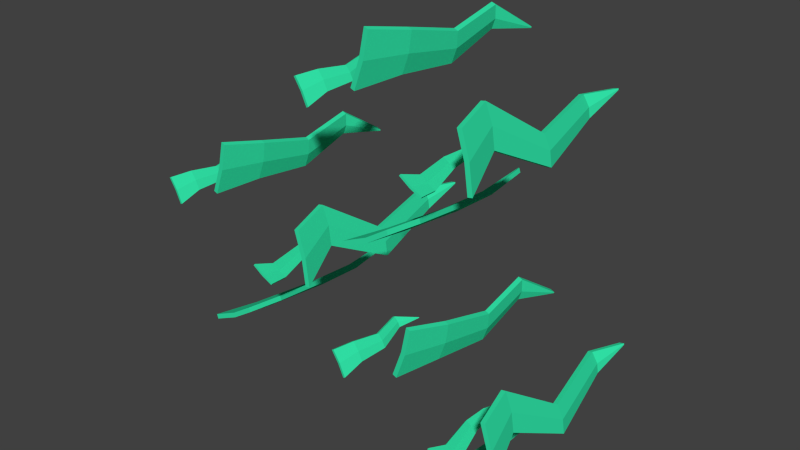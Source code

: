 # Source: grass_2.blend  (saved by Blender 2.76.0; exported with 4.5.12 LTS)
import bpy
from mathutils import Matrix  # noqa: F401  (used for matrix-valued properties, if any)

bpy.ops.wm.read_factory_settings(use_empty=True)
scene = bpy.context.scene
scene.name = 'Scene'

# ---- collections
col_collection_1 = bpy.data.collections.new('Collection 1'); scene.collection.children.link(col_collection_1)

# ---- materials (node trees are filled in below, after node groups)
mat_green_grass = bpy.data.materials.new('green_grass')
mat_green_grass.alpha_threshold = 0.0
mat_green_grass.use_transparent_shadow = False
mat_green_grass.diffuse_color = (0.03094, 0.7644, 0.3884, 1.0)
mat_green_grass.roughness = 0.5

# ---- material node trees

# ---- world
world_world = bpy.data.worlds.new('World'); scene.world = world_world
world_world.color = (0.05088, 0.05088, 0.05088)
world_world.use_sun_shadow = False
world_world.sun_shadow_jitter_overblur = 0.0
world_world.cycles.sampling_method = 'MANUAL'
world_world.cycles.sample_map_resolution = 256

# ---- meshes
me_plane_137 = bpy.data.meshes.new('Plane.137')
me_plane_137.from_pydata([(0.01819, 0.003055, -0.1115), (-0.06003, 0.006694, 0.02426), (0.03059, 0.001851, -0.1055), (-0.04763, 0.005503, 0.03029), (0.02426, 0.4337, -0.01309), (-0.01432, 0.4362, 0.03636), (0.03667, 0.4325, -0.00705), (-0.001918, 0.435, 0.04239), (-0.009638, 0.1166, 0.04108), (0.05016, 0.1137, -0.05561), (-0.02204, 0.1178, 0.03504), (0.03775, 0.1149, -0.06165), (0.07221, 0.2688, -0.04123), (0.02497, 0.2715, 0.02725), (0.01257, 0.2727, 0.02121), (0.05981, 0.27, -0.04727), (-0.01679, 0.004489, -0.03882), (-0.004383, 0.003284, -0.03278), (0.0117, 0.4343, 0.01301), (0.02411, 0.4331, 0.01905), (0.01305, 0.1159, -0.01031), (0.02546, 0.1147, -0.00428), (0.04164, 0.2707, -0.009526), (0.05405, 0.2695, -0.003491), (0.06509, 0.5476, 0.005871), (0.06327, 0.5477, 0.009641), (0.07749, 0.5464, 0.01191), (0.07568, 0.5465, 0.01568), (0.06426, 0.5477, 0.007595), (0.07666, 0.5465, 0.01363)], [], [(16, 17, 3, 1), (4, 18, 28, 24), (23, 12, 6, 19), (14, 13, 7, 5), (22, 14, 5, 18), (12, 15, 4, 6), (2, 0, 11, 9), (16, 1, 10, 20), (1, 3, 8, 10), (17, 2, 9, 21), (9, 11, 15, 12), (20, 10, 14, 22), (10, 8, 13, 14), (21, 9, 12, 23), (8, 21, 23, 13), (11, 20, 22, 15), (3, 17, 21, 8), (0, 16, 20, 11), (15, 22, 18, 4), (13, 23, 19, 7), (7, 19, 29, 27), (0, 2, 17, 16), (28, 25, 27, 29), (24, 28, 29, 26), (19, 6, 26, 29), (5, 7, 27, 25), (18, 5, 25, 28), (6, 4, 24, 26)])
me_plane_137.polygons.foreach_set('use_smooth', [True] * 28)
_k = set([(0, 2), (0, 11), (0, 16), (1, 3), (1, 10), (1, 16), (2, 9), (2, 17), (3, 8), (3, 17), (4, 6), (4, 15), (4, 18), (4, 24), (5, 7), (5, 14), (5, 18), (5, 25), (6, 12), (6, 19), (6, 26), (7, 13), (7, 19), (7, 27), (8, 10), (8, 13), (8, 21), (9, 11), (9, 12), (9, 21), (10, 14), (10, 20), (11, 15), (11, 20), (12, 15), (12, 23), (13, 14), (13, 23), (14, 22), (15, 22), (16, 17), (16, 20), (17, 21), (18, 22), (18, 28), (19, 23), (19, 29), (20, 22), (21, 23), (24, 26), (24, 28), (25, 27), (25, 28), (26, 29), (27, 29)])
me_plane_137.attributes.new('sharp_edge', 'BOOLEAN', 'EDGE').data.foreach_set('value', [ (min(e.vertices), max(e.vertices)) in _k for e in me_plane_137.edges])
me_plane_137.materials.append(mat_green_grass)
me_plane_137.use_remesh_preserve_volume = False
me_plane_137.use_remesh_preserve_attributes = False
me_plane_137.use_mirror_vertex_groups = False
me_plane_137.update()
me_plane_137.normals_split_custom_set([tuple(v) for v in zip(*[iter([-0.08486, -0.9961, -0.02324, -0.08486, -0.9961, -0.02324, -0.08486, -0.9961, -0.02324, -0.08486, -0.9961, -0.02324, -0.8352, 0.3675, -0.4092, -0.8352, 0.3675, -0.4092, -0.8352, 0.3675, -0.4092, -0.8352, 0.3675, -0.4092, 0.8969, 0.105, 0.4295, 0.8969, 0.105, 0.4295, 0.8969, 0.105, 0.4295, 0.8969, 0.105, 0.4295, -0.4443, -0.1548, 0.8824, -0.4443, -0.1548, 0.8824, -0.4443, -0.1548, 0.8824, -0.4443, -0.1548, 0.8824, -0.7013, -0.03986, -0.7117, -0.7013, -0.03986, -0.7117, -0.7013, -0.03986, -0.7117, -0.7013, -0.03986, -0.7117, 0.4421, 0.2742, -0.854, 0.4421, 0.2742, -0.854, 0.4421, 0.2742, -0.854, 0.4421, 0.2742, -0.854, 0.4407, 0.2999, -0.8461, 0.4407, 0.2999, -0.8461, 0.4407, 0.2999, -0.8461, 0.4407, 0.2999, -0.8461, -0.7591, 0.3303, -0.5609, -0.7591, 0.3303, -0.5609, -0.7591, 0.3303, -0.5609, -0.7591, 0.3303, -0.5609, -0.4321, 0.0604, 0.8998, -0.4321, 0.0604, 0.8998, -0.4321, 0.0604, 0.8998, -0.4321, 0.0604, 0.8998, 0.8472, -0.3327, 0.4142, 0.8472, -0.3327, 0.4142, 0.8472, -0.3327, 0.4142, 0.8472, -0.3327, 0.4142, 0.439, 0.02084, -0.8982, 0.439, 0.02084, -0.8982, 0.439, 0.02084, -0.8982, 0.439, 0.02084, -0.8982, -0.7551, 0.127, -0.6432, -0.7551, 0.127, -0.6432, -0.7551, 0.127, -0.6432, -0.7551, 0.127, -0.6432, -0.4175, 0.1729, 0.8921, -0.4175, 0.1729, 0.8921, -0.4175, 0.1729, 0.8921, -0.4175, 0.1729, 0.8921, 0.8873, -0.1661, 0.4302, 0.8873, -0.1661, 0.4302, 0.8873, -0.1661, 0.4302, 0.8873, -0.1661, 0.4302, 0.7551, -0.127, 0.6432, 0.7551, -0.127, 0.6432, 0.7551, -0.127, 0.6432, 0.7551, -0.127, 0.6432, -0.8873, 0.1661, -0.4302, -0.8873, 0.1661, -0.4302, -0.8873, 0.1661, -0.4302, -0.8873, 0.1661, -0.4302, 0.7591, -0.3303, 0.5609, 0.7591, -0.3303, 0.5609, 0.7591, -0.3303, 0.5609, 0.7591, -0.3303, 0.5609, -0.8472, 0.3327, -0.4142, -0.8472, 0.3327, -0.4142, -0.8472, 0.3327, -0.4142, -0.8472, 0.3327, -0.4142, -0.8969, -0.105, -0.4295, -0.8969, -0.105, -0.4295, -0.8969, -0.105, -0.4295, -0.8969, -0.105, -0.4295, 0.7014, 0.03988, 0.7117, 0.7014, 0.03988, 0.7117, 0.7014, 0.03988, 0.7117, 0.7014, 0.03988, 0.7117, 0.6482, -0.2735, 0.7107, 0.6482, -0.2735, 0.7107, 0.6482, -0.2735, 0.7107, 0.6482, -0.2735, 0.7107, -0.08609, -0.996, -0.02178, -0.08609, -0.996, -0.02178, -0.08609, -0.996, -0.02178, -0.08609, -0.996, -0.02178, 0.0861, 0.996, 0.02177, 0.0861, 0.996, 0.02179, 0.0861, 0.996, 0.02179, 0.0861, 0.996, 0.02177, 0.0861, 0.996, 0.02176, 0.0861, 0.996, 0.02177, 0.0861, 0.996, 0.02177, 0.0861, 0.996, 0.02176, 0.8352, -0.3675, 0.4092, 0.8352, -0.3675, 0.4092, 0.8352, -0.3675, 0.4092, 0.8352, -0.3675, 0.4092, -0.3567, 0.4449, 0.8215, -0.3567, 0.4449, 0.8215, -0.3567, 0.4449, 0.8215, -0.3567, 0.4449, 0.8215, -0.6482, 0.2735, -0.7106, -0.6482, 0.2735, -0.7106, -0.6482, 0.2735, -0.7106, -0.6482, 0.2735, -0.7106, 0.4369, -0.006906, -0.8995, 0.4369, -0.006906, -0.8995, 0.4369, -0.006906, -0.8995, 0.4369, -0.006906, -0.8995])] * 3)])
me_plane_141 = bpy.data.meshes.new('Plane.141')
me_plane_141.from_pydata([(-0.02939, 0.0002391, 0.08364), (0.08742, 0.008863, 0.00322), (-0.03713, -0.000929, 0.0739), (0.07967, 0.007707, -0.006518), (-0.04423, 0.4775, 0.04403), (0.006518, 0.4818, 0.01868), (-0.05197, 0.4763, 0.03429), (-0.001225, 0.4807, 0.008943), (0.0736, 0.1128, -0.0139), (-0.01293, 0.1063, 0.04179), (0.08134, 0.114, -0.004164), (-0.005184, 0.1075, 0.05153), (-0.05376, 0.3325, 0.04102), (0.01148, 0.3378, 0.003496), (0.01923, 0.339, 0.01323), (-0.04601, 0.3336, 0.05076), (0.02752, 0.004255, 0.03791), (0.01978, 0.003087, 0.02817), (-0.02379, 0.4789, 0.02761), (-0.03154, 0.4778, 0.01787), (0.03501, 0.1103, 0.01924), (0.02726, 0.1092, 0.009497), (-0.01646, 0.3357, 0.02702), (-0.0242, 0.3346, 0.01728), (-0.005979, 0.5966, 0.03915), (-0.003027, 0.5968, 0.03678), (-0.01372, 0.5954, 0.02941), (-0.01077, 0.5956, 0.02704), (-0.00463, 0.5967, 0.03806), (-0.01237, 0.5955, 0.02832)], [], [(16, 17, 3, 1), (4, 18, 28, 24), (23, 12, 6, 19), (14, 13, 7, 5), (22, 14, 5, 18), (12, 15, 4, 6), (2, 0, 11, 9), (16, 1, 10, 20), (1, 3, 8, 10), (17, 2, 9, 21), (9, 11, 15, 12), (20, 10, 14, 22), (10, 8, 13, 14), (21, 9, 12, 23), (8, 21, 23, 13), (11, 20, 22, 15), (3, 17, 21, 8), (0, 16, 20, 11), (15, 22, 18, 4), (13, 23, 19, 7), (7, 19, 29, 27), (0, 2, 17, 16), (28, 25, 27, 29), (24, 28, 29, 26), (19, 6, 26, 29), (5, 7, 27, 25), (18, 5, 25, 28), (6, 4, 24, 26)])
me_plane_141.polygons.foreach_set('use_smooth', [True] * 28)
_k = set([(0, 2), (0, 11), (0, 16), (1, 3), (1, 10), (1, 16), (2, 9), (2, 17), (3, 8), (3, 17), (4, 6), (4, 15), (4, 18), (4, 24), (5, 7), (5, 14), (5, 18), (5, 25), (6, 12), (6, 19), (6, 26), (7, 13), (7, 19), (7, 27), (8, 10), (8, 13), (8, 21), (9, 11), (9, 12), (9, 21), (10, 14), (10, 20), (11, 15), (11, 20), (12, 15), (12, 23), (13, 14), (13, 23), (14, 22), (15, 22), (16, 17), (16, 20), (17, 21), (18, 22), (18, 28), (19, 23), (19, 29), (20, 22), (21, 23), (24, 26), (24, 28), (25, 27), (25, 28), (26, 29), (27, 29)])
me_plane_141.attributes.new('sharp_edge', 'BOOLEAN', 'EDGE').data.foreach_set('value', [ (min(e.vertices), max(e.vertices)) in _k for e in me_plane_141.edges])
me_plane_141.materials.append(mat_green_grass)
me_plane_141.use_remesh_preserve_volume = False
me_plane_141.use_remesh_preserve_attributes = False
me_plane_141.use_mirror_vertex_groups = False
me_plane_141.update()
me_plane_141.normals_split_custom_set([tuple(v) for v in zip(*[iter([0.09948, -0.9943, 0.03953, 0.09948, -0.9943, 0.03953, 0.09948, -0.9943, 0.03953, 0.09948, -0.9943, 0.03953, 0.6246, -0.1693, 0.7624, 0.6246, -0.1693, 0.7624, 0.6246, -0.1693, 0.7624, 0.6246, -0.1693, 0.7624, -0.6249, -0.02874, -0.7802, -0.6249, -0.02874, -0.7802, -0.6249, -0.02874, -0.7802, -0.6249, -0.02874, -0.7802, 0.774, 0.09272, -0.6264, 0.774, 0.09272, -0.6264, 0.774, 0.09272, -0.6264, 0.774, 0.09272, -0.6264, 0.3252, 0.002803, 0.9457, 0.3252, 0.002803, 0.9457, 0.3252, 0.002803, 0.9457, 0.3252, 0.002803, 0.9457, -0.7844, 0.03872, 0.619, -0.7844, 0.03872, 0.619, -0.7844, 0.03872, 0.619, -0.7844, 0.03872, 0.619, -0.7559, 0.3384, 0.5604, -0.7559, 0.3384, 0.5604, -0.7559, 0.3384, 0.5604, -0.7559, 0.3384, 0.5604, 0.4708, 0.1049, 0.8759, 0.4708, 0.1049, 0.8759, 0.4708, 0.1049, 0.8759, 0.4708, 0.1049, 0.8759, 0.7826, 0.001498, -0.6225, 0.7826, 0.001498, -0.6225, 0.7826, 0.001498, -0.6225, 0.7826, 0.001498, -0.6225, -0.6196, -0.09348, -0.7793, -0.6196, -0.09348, -0.7793, -0.6196, -0.09348, -0.7793, -0.6196, -0.09348, -0.7793, -0.7674, -0.1364, 0.6265, -0.7674, -0.1364, 0.6265, -0.7674, -0.1364, 0.6265, -0.7674, -0.1364, 0.6265, 0.4087, 0.05212, 0.9112, 0.4087, 0.05212, 0.9112, 0.4087, 0.05212, 0.9112, 0.4087, 0.05212, 0.9112, 0.7424, 0.253, -0.6203, 0.7424, 0.253, -0.6203, 0.7424, 0.253, -0.6203, 0.7424, 0.253, -0.6203, -0.6174, -0.1141, -0.7784, -0.6174, -0.1141, -0.7784, -0.6174, -0.1141, -0.7784, -0.6174, -0.1141, -0.7784, -0.4087, -0.05213, -0.9112, -0.4087, -0.05213, -0.9112, -0.4087, -0.05213, -0.9112, -0.4087, -0.05213, -0.9112, 0.6174, 0.1141, 0.7784, 0.6174, 0.1141, 0.7784, 0.6174, 0.1141, 0.7784, 0.6174, 0.1141, 0.7784, -0.4708, -0.1049, -0.876, -0.4708, -0.1049, -0.876, -0.4708, -0.1049, -0.876, -0.4708, -0.1049, -0.876, 0.6196, 0.09348, 0.7793, 0.6196, 0.09348, 0.7793, 0.6196, 0.09348, 0.7793, 0.6196, 0.09348, 0.7793, 0.6249, 0.02874, 0.7802, 0.6249, 0.02874, 0.7802, 0.6249, 0.02874, 0.7802, 0.6249, 0.02874, 0.7802, -0.3252, -0.002805, -0.9456, -0.3252, -0.002805, -0.9456, -0.3252, -0.002805, -0.9456, -0.3252, -0.002805, -0.9456, -0.3134, 0.1284, -0.9409, -0.3134, 0.1284, -0.9409, -0.3134, 0.1284, -0.9409, -0.3134, 0.1284, -0.9409, 0.1013, -0.9941, 0.03873, 0.1013, -0.9941, 0.03873, 0.1013, -0.9941, 0.03873, 0.1013, -0.9941, 0.03873, -0.1013, 0.9941, -0.03872, -0.1013, 0.9941, -0.03872, -0.1013, 0.9941, -0.03872, -0.1013, 0.9941, -0.03872, -0.1013, 0.9941, -0.03872, -0.1013, 0.9941, -0.03872, -0.1013, 0.9941, -0.03872, -0.1013, 0.9941, -0.03872, -0.6246, 0.1693, -0.7624, -0.6246, 0.1693, -0.7624, -0.6246, 0.1693, -0.7624, -0.6246, 0.1693, -0.7624, 0.7629, 0.1619, -0.6259, 0.7629, 0.1619, -0.6259, 0.7629, 0.1619, -0.6259, 0.7629, 0.1619, -0.6259, 0.3134, -0.1284, 0.9409, 0.3134, -0.1284, 0.9409, 0.3134, -0.1284, 0.9409, 0.3134, -0.1284, 0.9409, -0.7691, 0.2707, 0.579, -0.7691, 0.2707, 0.579, -0.7691, 0.2707, 0.579, -0.7691, 0.2707, 0.579])] * 3)])
me_plane_140 = bpy.data.meshes.new('Plane.140')
me_plane_140.from_pydata([(-0.1867, 0.008986, 0.02539), (0.07887, 0.01564, 0.1691), (-0.1758, 0.005962, 0.001241), (0.08976, 0.01264, 0.1449), (-0.08125, 0.9971, -0.04012), (0.01602, 1.002, 0.0316), (-0.07037, 0.9941, -0.06426), (0.02691, 0.9991, 0.007455), (0.1077, 0.2305, 0.1264), (-0.08165, 0.225, 0.01627), (0.09686, 0.2335, 0.1506), (-0.09254, 0.228, 0.04041), (-0.09831, 0.696, -0.06145), (0.03607, 0.7014, 0.02596), (0.02518, 0.7044, 0.05011), (-0.1092, 0.699, -0.03731), (-0.04494, 0.01126, 0.08903), (-0.03405, 0.008235, 0.06488), (-0.03035, 0.9979, -0.01726), (-0.01946, 0.9949, -0.04141), (0.007588, 0.2296, 0.08536), (0.01848, 0.2266, 0.06121), (-0.03558, 0.7002, -0.004257), (-0.02469, 0.6972, -0.0284), (-0.02403, 1.243, 0.02801), (-0.01668, 1.243, 0.03131), (-0.01315, 1.24, 0.003862), (-0.005792, 1.24, 0.007163), (-0.02067, 1.243, 0.02952), (-0.009784, 1.24, 0.005371)], [], [(16, 17, 3, 1), (4, 18, 28, 24), (23, 12, 6, 19), (14, 13, 7, 5), (22, 14, 5, 18), (12, 15, 4, 6), (2, 0, 11, 9), (16, 1, 10, 20), (1, 3, 8, 10), (17, 2, 9, 21), (9, 11, 15, 12), (20, 10, 14, 22), (10, 8, 13, 14), (21, 9, 12, 23), (8, 21, 23, 13), (11, 20, 22, 15), (3, 17, 21, 8), (0, 16, 20, 11), (15, 22, 18, 4), (13, 23, 19, 7), (7, 19, 29, 27), (0, 2, 17, 16), (28, 25, 27, 29), (24, 28, 29, 26), (19, 6, 26, 29), (5, 7, 27, 25), (18, 5, 25, 28), (6, 4, 24, 26)])
me_plane_140.polygons.foreach_set('use_smooth', [True] * 28)
_k = set([(0, 2), (0, 11), (0, 16), (1, 3), (1, 10), (1, 16), (2, 9), (2, 17), (3, 8), (3, 17), (4, 6), (4, 15), (4, 18), (4, 24), (5, 7), (5, 14), (5, 18), (5, 25), (6, 12), (6, 19), (6, 26), (7, 13), (7, 19), (7, 27), (8, 10), (8, 13), (8, 21), (9, 11), (9, 12), (9, 21), (10, 14), (10, 20), (11, 15), (11, 20), (12, 15), (12, 23), (13, 14), (13, 23), (14, 22), (15, 22), (16, 17), (16, 20), (17, 21), (18, 22), (18, 28), (19, 23), (19, 29), (20, 22), (21, 23), (24, 26), (24, 28), (25, 27), (25, 28), (26, 29), (27, 29)])
me_plane_140.attributes.new('sharp_edge', 'BOOLEAN', 'EDGE').data.foreach_set('value', [ (min(e.vertices), max(e.vertices)) in _k for e in me_plane_140.edges])
me_plane_140.materials.append(mat_green_grass)
me_plane_140.use_remesh_preserve_volume = False
me_plane_140.use_remesh_preserve_attributes = False
me_plane_140.use_mirror_vertex_groups = False
me_plane_140.update()
me_plane_140.normals_split_custom_set([tuple(v) for v in zip(*[iter([-0.03471, -0.9935, 0.1083, -0.03471, -0.9935, 0.1083, -0.03471, -0.9935, 0.1083, -0.03471, -0.9935, 0.1083, -0.4024, -0.1565, 0.902, -0.4024, -0.1565, 0.902, -0.4024, -0.1565, 0.902, -0.4024, -0.1565, 0.902, 0.4097, -0.047, -0.911, 0.4097, -0.047, -0.911, 0.4097, -0.047, -0.911, 0.4097, -0.047, -0.911, 0.9128, 0.05329, 0.4049, 0.9128, 0.05329, 0.4049, 0.9128, 0.05329, 0.4049, 0.9128, 0.05329, 0.4049, -0.6949, 0.03343, 0.7183, -0.6949, 0.03343, 0.7183, -0.6949, 0.03343, 0.7183, -0.6949, 0.03343, 0.7183, -0.9048, 0.08089, -0.4181, -0.9048, 0.08089, -0.4181, -0.9048, 0.08089, -0.4181, -0.9048, 0.08089, -0.4181, -0.8233, 0.3827, -0.4192, -0.8233, 0.3827, -0.4192, -0.8233, 0.3827, -0.4192, -0.8233, 0.3827, -0.4192, -0.5618, 0.1322, 0.8166, -0.5618, 0.1322, 0.8166, -0.5618, 0.1322, 0.8166, -0.5618, 0.1322, 0.8166, 0.909, -0.03993, 0.4148, 0.909, -0.03993, 0.4148, 0.909, -0.03993, 0.4148, 0.909, -0.03993, 0.4148, 0.4084, -0.1135, -0.9057, 0.4084, -0.1135, -0.9057, 0.4084, -0.1135, -0.9057, 0.4084, -0.1135, -0.9057, -0.9118, -0.09806, -0.3988, -0.9118, -0.09806, -0.3988, -0.9118, -0.09806, -0.3988, -0.9118, -0.09806, -0.3988, -0.624, 0.08082, 0.7772, -0.624, 0.08082, 0.7772, -0.624, 0.08082, 0.7772, -0.624, 0.08082, 0.7772, 0.8996, 0.2177, 0.3786, 0.8996, 0.2177, 0.3786, 0.8996, 0.2177, 0.3786, 0.8996, 0.2177, 0.3786, 0.4076, -0.1346, -0.9032, 0.4076, -0.1346, -0.9032, 0.4076, -0.1346, -0.9032, 0.4076, -0.1346, -0.9032, 0.624, -0.08082, -0.7772, 0.624, -0.08082, -0.7772, 0.624, -0.08082, -0.7772, 0.624, -0.08082, -0.7772, -0.4076, 0.1346, 0.9032, -0.4076, 0.1346, 0.9032, -0.4076, 0.1346, 0.9032, -0.4076, 0.1346, 0.9032, 0.5618, -0.1322, -0.8166, 0.5618, -0.1322, -0.8166, 0.5618, -0.1322, -0.8166, 0.5618, -0.1322, -0.8166, -0.4084, 0.1135, 0.9057, -0.4084, 0.1135, 0.9057, -0.4084, 0.1135, 0.9057, -0.4084, 0.1135, 0.9057, -0.4097, 0.047, 0.911, -0.4097, 0.047, 0.911, -0.4097, 0.047, 0.911, -0.4097, 0.047, 0.911, 0.6949, -0.03343, -0.7184, 0.6949, -0.03343, -0.7184, 0.6949, -0.03343, -0.7184, 0.6949, -0.03343, -0.7184, 0.7013, 0.1008, -0.7057, 0.7013, 0.1008, -0.7057, 0.7013, 0.1008, -0.7057, 0.7013, 0.1008, -0.7057, -0.03321, -0.9934, 0.1095, -0.03321, -0.9934, 0.1095, -0.03321, -0.9934, 0.1095, -0.03321, -0.9934, 0.1095, 0.03321, 0.9934, -0.1095, 0.03321, 0.9934, -0.1095, 0.03321, 0.9934, -0.1095, 0.03321, 0.9934, -0.1095, 0.03322, 0.9934, -0.1095, 0.03321, 0.9934, -0.1095, 0.03321, 0.9934, -0.1095, 0.03322, 0.9934, -0.1095, 0.4024, 0.1565, -0.902, 0.4024, 0.1565, -0.902, 0.4024, 0.1565, -0.902, 0.4024, 0.1565, -0.902, 0.9103, 0.1241, 0.3949, 0.9103, 0.1241, 0.3949, 0.9103, 0.1241, 0.3949, 0.9103, 0.1241, 0.3949, -0.7014, -0.1008, 0.7056, -0.7014, -0.1008, 0.7056, -0.7014, -0.1008, 0.7056, -0.7014, -0.1008, 0.7056, -0.8497, 0.3152, -0.4226, -0.8497, 0.3152, -0.4226, -0.8497, 0.3152, -0.4226, -0.8497, 0.3152, -0.4226])] * 3)])
me_plane_139 = bpy.data.meshes.new('Plane.139')
me_plane_139.from_pydata([(-0.1241, 0.002338, -0.1783), (-0.05035, 0.01476, 0.1141), (-0.09895, -4.132e-05, -0.1867), (-0.02516, 0.0124, 0.1057), (0.01314, 0.8399, -0.06593), (0.02608, 0.8468, 0.05413), (0.03833, 0.8376, -0.07428), (0.05127, 0.8444, 0.04578), (0.04092, 0.2274, 0.06552), (-0.005989, 0.2179, -0.1482), (0.01573, 0.2298, 0.07388), (-0.03117, 0.2203, -0.1399), (0.04265, 0.5185, -0.1636), (0.06914, 0.5266, -0.005605), (0.04395, 0.529, 0.002748), (0.01746, 0.5209, -0.1552), (-0.07511, 0.007866, -0.03104), (-0.04993, 0.005487, -0.0394), (0.03074, 0.8419, -0.01305), (0.05593, 0.8395, -0.0214), (0.003447, 0.2242, -0.03587), (0.02863, 0.2218, -0.04422), (0.04292, 0.5237, -0.07873), (0.06811, 0.5214, -0.08708), (0.09406, 1.061, -0.0988), (0.0966, 1.061, -0.09116), (0.1192, 1.058, -0.1072), (0.1218, 1.058, -0.09951), (0.09522, 1.061, -0.09531), (0.1204, 1.058, -0.1037)], [], [(16, 17, 3, 1), (4, 18, 28, 24), (23, 12, 6, 19), (14, 13, 7, 5), (22, 14, 5, 18), (12, 15, 4, 6), (2, 0, 11, 9), (16, 1, 10, 20), (1, 3, 8, 10), (17, 2, 9, 21), (9, 11, 15, 12), (20, 10, 14, 22), (10, 8, 13, 14), (21, 9, 12, 23), (8, 21, 23, 13), (11, 20, 22, 15), (3, 17, 21, 8), (0, 16, 20, 11), (15, 22, 18, 4), (13, 23, 19, 7), (7, 19, 29, 27), (0, 2, 17, 16), (28, 25, 27, 29), (24, 28, 29, 26), (19, 6, 26, 29), (5, 7, 27, 25), (18, 5, 25, 28), (6, 4, 24, 26)])
me_plane_139.polygons.foreach_set('use_smooth', [True] * 28)
_k = set([(0, 2), (0, 11), (0, 16), (1, 3), (1, 10), (1, 16), (2, 9), (2, 17), (3, 8), (3, 17), (4, 6), (4, 15), (4, 18), (4, 24), (5, 7), (5, 14), (5, 18), (5, 25), (6, 12), (6, 19), (6, 26), (7, 13), (7, 19), (7, 27), (8, 10), (8, 13), (8, 21), (9, 11), (9, 12), (9, 21), (10, 14), (10, 20), (11, 15), (11, 20), (12, 15), (12, 23), (13, 14), (13, 23), (14, 22), (15, 22), (16, 17), (16, 20), (17, 21), (18, 22), (18, 28), (19, 23), (19, 29), (20, 22), (21, 23), (24, 26), (24, 28), (25, 27), (25, 28), (26, 29), (27, 29)])
me_plane_139.attributes.new('sharp_edge', 'BOOLEAN', 'EDGE').data.foreach_set('value', [ (min(e.vertices), max(e.vertices)) in _k for e in me_plane_139.edges])
me_plane_139.materials.append(mat_green_grass)
me_plane_139.use_remesh_preserve_volume = False
me_plane_139.use_remesh_preserve_attributes = False
me_plane_139.use_mirror_vertex_groups = False
me_plane_139.update()
me_plane_139.normals_split_custom_set([tuple(v) for v in zip(*[iter([-0.07366, -0.9955, 0.05992, -0.07366, -0.9955, 0.05992, -0.07366, -0.9955, 0.05992, -0.07366, -0.9955, 0.05992, -0.8866, 0.3671, 0.2814, -0.8866, 0.3671, 0.2814, -0.8866, 0.3671, 0.2814, -0.8866, 0.3671, 0.2814, 0.9427, 0.1017, -0.3176, 0.9427, 0.1017, -0.3176, 0.9427, 0.1017, -0.3176, 0.9427, 0.1017, -0.3176, 0.3004, -0.1358, 0.9441, 0.3004, -0.1358, 0.9441, 0.3004, -0.1358, 0.9441, 0.3004, -0.1358, 0.9441, -0.9988, -0.04323, -0.0215, -0.9988, -0.04323, -0.0215, -0.9988, -0.04323, -0.0215, -0.9988, -0.04323, -0.0215, -0.2826, 0.2549, -0.9247, -0.2826, 0.2549, -0.9247, -0.2826, 0.2549, -0.9247, -0.2826, 0.2549, -0.9247, -0.2782, 0.2806, -0.9186, -0.2782, 0.2806, -0.9186, -0.2782, 0.2806, -0.9186, -0.2782, 0.2806, -0.9186, -0.9374, 0.3269, 0.1203, -0.9374, 0.3269, 0.1203, -0.9374, 0.3269, 0.1203, -0.9374, 0.3269, 0.1203, 0.3204, 0.07813, 0.9441, 0.3204, 0.07813, 0.9441, 0.3204, 0.07813, 0.9441, 0.3204, 0.07813, 0.9441, 0.8984, -0.3326, -0.2866, 0.8984, -0.3326, -0.2866, 0.8984, -0.3326, -0.2866, 0.8984, -0.3326, -0.2866, -0.3146, 0.002495, -0.9492, -0.3146, 0.002495, -0.9492, -0.3146, 0.002495, -0.9492, -0.3146, 0.002495, -0.9492, -0.9904, 0.1238, 0.06195, -0.9904, 0.1238, 0.06195, -0.9904, 0.1238, 0.06195, -0.9904, 0.1238, 0.06195, 0.325, 0.1896, 0.9265, 0.325, 0.1896, 0.9265, 0.325, 0.1896, 0.9265, 0.325, 0.1896, 0.9265, 0.9373, -0.1673, -0.3057, 0.9373, -0.1673, -0.3057, 0.9373, -0.1673, -0.3057, 0.9373, -0.1673, -0.3057, 0.9904, -0.1238, -0.06195, 0.9904, -0.1238, -0.06195, 0.9904, -0.1238, -0.06195, 0.9904, -0.1238, -0.06195, -0.9373, 0.1673, 0.3057, -0.9373, 0.1673, 0.3057, -0.9373, 0.1673, 0.3057, -0.9373, 0.1673, 0.3057, 0.9374, -0.3269, -0.1202, 0.9374, -0.3269, -0.1202, 0.9374, -0.3269, -0.1202, 0.9374, -0.3269, -0.1202, -0.8984, 0.3326, 0.2866, -0.8984, 0.3326, 0.2866, -0.8984, 0.3326, 0.2866, -0.8984, 0.3326, 0.2866, -0.9427, -0.1017, 0.3176, -0.9427, -0.1017, 0.3176, -0.9427, -0.1017, 0.3176, -0.9427, -0.1017, 0.3176, 0.9988, 0.04324, 0.02144, 0.9988, 0.04324, 0.02144, 0.9988, 0.04324, 0.02144, 0.9988, 0.04324, 0.02144, 0.9617, -0.2668, 0.06302, 0.9617, -0.2668, 0.06302, 0.9617, -0.2668, 0.06302, 0.9617, -0.2668, 0.06302, -0.07352, -0.9954, 0.06184, -0.07352, -0.9954, 0.06184, -0.07352, -0.9954, 0.06184, -0.07352, -0.9954, 0.06184, 0.07352, 0.9954, -0.06183, 0.07352, 0.9954, -0.0618, 0.07352, 0.9954, -0.0618, 0.07352, 0.9954, -0.06183, 0.07352, 0.9954, -0.06186, 0.07352, 0.9954, -0.06183, 0.07352, 0.9954, -0.06183, 0.07352, 0.9954, -0.06186, 0.8866, -0.3671, -0.2814, 0.8866, -0.3671, -0.2814, 0.8866, -0.3671, -0.2814, 0.8866, -0.3671, -0.2814, 0.3183, 0.4584, 0.8298, 0.3183, 0.4584, 0.8298, 0.3183, 0.4584, 0.8298, 0.3183, 0.4584, 0.8298, -0.9617, 0.2669, -0.06297, -0.9617, 0.2669, -0.06297, -0.9617, 0.2669, -0.06297, -0.9617, 0.2669, -0.06297, -0.3168, -0.02506, -0.9481, -0.3168, -0.02506, -0.9481, -0.3168, -0.02506, -0.9481, -0.3168, -0.02506, -0.9481])] * 3)])
me_plane_138 = bpy.data.meshes.new('Plane.138')
me_plane_138.from_pydata([(0.06611, -0.005679, -0.1468), (-0.009854, 0.008338, 0.1461), (0.09224, -0.004486, -0.1421), (0.01628, 0.009558, 0.1508), (-0.01671, 1.068, -0.1353), (-0.06319, 1.073, -0.02345), (0.009423, 1.069, -0.1306), (-0.03706, 1.074, -0.01875), (-0.02394, 0.2306, 0.1965), (0.03775, 0.2209, -0.01421), (-0.05007, 0.2294, 0.1918), (0.01162, 0.2197, -0.0189), (0.1095, 0.5805, -0.1979), (0.05663, 0.5877, -0.04616), (0.0305, 0.5865, -0.05085), (0.08333, 0.5793, -0.2026), (0.03824, 0.002224, 0.006386), (0.06437, 0.003418, 0.01108), (-0.02671, 1.071, -0.08033), (-0.0005826, 1.072, -0.07564), (-0.008064, 0.2252, 0.08925), (0.01807, 0.2264, 0.09395), (0.06886, 0.5834, -0.1231), (0.09499, 0.5846, -0.1184), (0.0271, 1.254, -0.03053), (0.02565, 1.254, -0.02259), (0.05323, 1.255, -0.02584), (0.05178, 1.256, -0.01789), (0.02644, 1.254, -0.0269), (0.05257, 1.255, -0.02221)], [], [(16, 17, 3, 1), (4, 18, 28, 24), (23, 12, 6, 19), (14, 13, 7, 5), (22, 14, 5, 18), (12, 15, 4, 6), (2, 0, 11, 9), (16, 1, 10, 20), (1, 3, 8, 10), (17, 2, 9, 21), (9, 11, 15, 12), (20, 10, 14, 22), (10, 8, 13, 14), (21, 9, 12, 23), (8, 21, 23, 13), (11, 20, 22, 15), (3, 17, 21, 8), (0, 16, 20, 11), (15, 22, 18, 4), (13, 23, 19, 7), (7, 19, 29, 27), (0, 2, 17, 16), (28, 25, 27, 29), (24, 28, 29, 26), (19, 6, 26, 29), (5, 7, 27, 25), (18, 5, 25, 28), (6, 4, 24, 26)])
me_plane_138.polygons.foreach_set('use_smooth', [True] * 28)
_k = set([(0, 2), (0, 11), (0, 16), (1, 3), (1, 10), (1, 16), (2, 9), (2, 17), (3, 8), (3, 17), (4, 6), (4, 15), (4, 18), (4, 24), (5, 7), (5, 14), (5, 18), (5, 25), (6, 12), (6, 19), (6, 26), (7, 13), (7, 19), (7, 27), (8, 10), (8, 13), (8, 21), (9, 11), (9, 12), (9, 21), (10, 14), (10, 20), (11, 15), (11, 20), (12, 15), (12, 23), (13, 14), (13, 23), (14, 22), (15, 22), (16, 17), (16, 20), (17, 21), (18, 22), (18, 28), (19, 23), (19, 29), (20, 22), (21, 23), (24, 26), (24, 28), (25, 27), (25, 28), (26, 29), (27, 29)])
me_plane_138.attributes.new('sharp_edge', 'BOOLEAN', 'EDGE').data.foreach_set('value', [ (min(e.vertices), max(e.vertices)) in _k for e in me_plane_138.edges])
me_plane_138.materials.append(mat_green_grass)
me_plane_138.use_remesh_preserve_volume = False
me_plane_138.use_remesh_preserve_attributes = False
me_plane_138.use_mirror_vertex_groups = False
me_plane_138.update()
me_plane_138.normals_split_custom_set([tuple(v) for v in zip(*[iter([0.03599, -0.9978, 0.05615, 0.03599, -0.9978, 0.05615, 0.03599, -0.9978, 0.05615, 0.03599, -0.9978, 0.05615, -0.9281, 0.3229, -0.1855, -0.9281, 0.3229, -0.1855, -0.9281, 0.3229, -0.1855, -0.9281, 0.3229, -0.1855, 0.9701, 0.1755, 0.1675, 0.9701, 0.1755, 0.1675, 0.9701, 0.1755, 0.1675, 0.9701, 0.1755, 0.1675, -0.1721, -0.08838, 0.9811, -0.1721, -0.08838, 0.9811, -0.1721, -0.08838, 0.9811, -0.1721, -0.08838, 0.9811, -0.86, -0.1316, -0.493, -0.86, -0.1316, -0.493, -0.86, -0.1316, -0.493, -0.86, -0.1316, -0.493, 0.1668, 0.1679, -0.9716, 0.1668, 0.1679, -0.9716, 0.1668, 0.1679, -0.9716, 0.1668, 0.1679, -0.9716, 0.129, 0.5128, -0.8488, 0.129, 0.5128, -0.8488, 0.129, 0.5128, -0.8488, 0.129, 0.5128, -0.8488, -0.9352, -0.0825, -0.3443, -0.9352, -0.0825, -0.3443, -0.9352, -0.0825, -0.3443, -0.9352, -0.0825, -0.3443, -0.1618, -0.2281, 0.9601, -0.1618, -0.2281, 0.9601, -0.1618, -0.2281, 0.9601, -0.1618, -0.2281, 0.9601, 0.9755, 0.1393, 0.1703, 0.9755, 0.1393, 0.1703, 0.9755, 0.1393, 0.1703, 0.9755, 0.1393, 0.1703, 0.1765, -0.4754, -0.8619, 0.1765, -0.4754, -0.8619, 0.1765, -0.4754, -0.8619, 0.1765, -0.4754, -0.8619, -0.9077, -0.06395, -0.4147, -0.9077, -0.06395, -0.4147, -0.9077, -0.06395, -0.4147, -0.9077, -0.06395, -0.4147, -0.1701, 0.5798, 0.7968, -0.1701, 0.5798, 0.7968, -0.1701, 0.5798, 0.7968, -0.1701, 0.5798, 0.7968, 0.9778, -0.1015, 0.1832, 0.9778, -0.1015, 0.1832, 0.9778, -0.1015, 0.1832, 0.9778, -0.1015, 0.1832, 0.9077, 0.06395, 0.4147, 0.9077, 0.06395, 0.4147, 0.9077, 0.06395, 0.4147, 0.9077, 0.06395, 0.4147, -0.9778, 0.1015, -0.1832, -0.9778, 0.1015, -0.1832, -0.9778, 0.1015, -0.1832, -0.9778, 0.1015, -0.1832, 0.9352, 0.0825, 0.3443, 0.9352, 0.0825, 0.3443, 0.9352, 0.0825, 0.3443, 0.9352, 0.0825, 0.3443, -0.9755, -0.1393, -0.1703, -0.9755, -0.1393, -0.1703, -0.9755, -0.1393, -0.1703, -0.9755, -0.1393, -0.1703, -0.9701, -0.1755, -0.1675, -0.9701, -0.1755, -0.1675, -0.9701, -0.1755, -0.1675, -0.9701, -0.1755, -0.1675, 0.86, 0.1316, 0.493, 0.86, 0.1316, 0.493, 0.86, 0.1316, 0.493, 0.86, 0.1316, 0.493, 0.7834, -0.3783, 0.4931, 0.7834, -0.3783, 0.4931, 0.7834, -0.3783, 0.4931, 0.7834, -0.3783, 0.4931, 0.03518, -0.9977, 0.05789, 0.03518, -0.9977, 0.05789, 0.03518, -0.9977, 0.05789, 0.03518, -0.9977, 0.05789, -0.03518, 0.9977, -0.05787, -0.03518, 0.9977, -0.05787, -0.03518, 0.9977, -0.05787, -0.03518, 0.9977, -0.05787, -0.03518, 0.9977, -0.05787, -0.03518, 0.9977, -0.05787, -0.03518, 0.9977, -0.05787, -0.03518, 0.9977, -0.05787, 0.9281, -0.3229, 0.1855, 0.9281, -0.3229, 0.1855, 0.9281, -0.3229, 0.1855, 0.9281, -0.3229, 0.1855, -0.1799, 0.08348, 0.9801, -0.1799, 0.08348, 0.9801, -0.1799, 0.08348, 0.9801, -0.1799, 0.08348, 0.9801, -0.7835, 0.3783, -0.493, -0.7835, 0.3783, -0.493, -0.7835, 0.3783, -0.493, -0.7835, 0.3783, -0.493, 0.1364, 0.4614, -0.8766, 0.1364, 0.4614, -0.8766, 0.1364, 0.4614, -0.8766, 0.1364, 0.4614, -0.8766])] * 3)])
me_plane_132 = bpy.data.meshes.new('Plane.132')
me_plane_132.from_pydata([(0.01819, 0.003055, -0.1115), (-0.06003, 0.006694, 0.02426), (0.03059, 0.001851, -0.1055), (-0.04763, 0.005503, 0.03029), (0.02426, 0.4337, -0.01309), (-0.01432, 0.4362, 0.03636), (0.03667, 0.4325, -0.00705), (-0.001918, 0.435, 0.04239), (-0.009638, 0.1166, 0.04108), (0.05016, 0.1137, -0.05561), (-0.02204, 0.1178, 0.03504), (0.03775, 0.1149, -0.06165), (0.07221, 0.2688, -0.04123), (0.02497, 0.2715, 0.02725), (0.01257, 0.2727, 0.02121), (0.05981, 0.27, -0.04727), (-0.01679, 0.004489, -0.03882), (-0.004383, 0.003284, -0.03278), (0.0117, 0.4343, 0.01301), (0.02411, 0.4331, 0.01905), (0.01305, 0.1159, -0.01031), (0.02546, 0.1147, -0.00428), (0.04164, 0.2707, -0.009526), (0.05405, 0.2695, -0.003491), (0.06509, 0.5476, 0.005871), (0.06327, 0.5477, 0.009641), (0.07749, 0.5464, 0.01191), (0.07568, 0.5465, 0.01568), (0.06426, 0.5477, 0.007595), (0.07666, 0.5465, 0.01363)], [], [(16, 17, 3, 1), (4, 18, 28, 24), (23, 12, 6, 19), (14, 13, 7, 5), (22, 14, 5, 18), (12, 15, 4, 6), (2, 0, 11, 9), (16, 1, 10, 20), (1, 3, 8, 10), (17, 2, 9, 21), (9, 11, 15, 12), (20, 10, 14, 22), (10, 8, 13, 14), (21, 9, 12, 23), (8, 21, 23, 13), (11, 20, 22, 15), (3, 17, 21, 8), (0, 16, 20, 11), (15, 22, 18, 4), (13, 23, 19, 7), (7, 19, 29, 27), (0, 2, 17, 16), (28, 25, 27, 29), (24, 28, 29, 26), (19, 6, 26, 29), (5, 7, 27, 25), (18, 5, 25, 28), (6, 4, 24, 26)])
me_plane_132.polygons.foreach_set('use_smooth', [True] * 28)
_k = set([(0, 2), (0, 11), (0, 16), (1, 3), (1, 10), (1, 16), (2, 9), (2, 17), (3, 8), (3, 17), (4, 6), (4, 15), (4, 18), (4, 24), (5, 7), (5, 14), (5, 18), (5, 25), (6, 12), (6, 19), (6, 26), (7, 13), (7, 19), (7, 27), (8, 10), (8, 13), (8, 21), (9, 11), (9, 12), (9, 21), (10, 14), (10, 20), (11, 15), (11, 20), (12, 15), (12, 23), (13, 14), (13, 23), (14, 22), (15, 22), (16, 17), (16, 20), (17, 21), (18, 22), (18, 28), (19, 23), (19, 29), (20, 22), (21, 23), (24, 26), (24, 28), (25, 27), (25, 28), (26, 29), (27, 29)])
me_plane_132.attributes.new('sharp_edge', 'BOOLEAN', 'EDGE').data.foreach_set('value', [ (min(e.vertices), max(e.vertices)) in _k for e in me_plane_132.edges])
me_plane_132.materials.append(mat_green_grass)
me_plane_132.use_remesh_preserve_volume = False
me_plane_132.use_remesh_preserve_attributes = False
me_plane_132.use_mirror_vertex_groups = False
me_plane_132.update()
me_plane_132.normals_split_custom_set([tuple(v) for v in zip(*[iter([-0.08486, -0.9961, -0.02324, -0.08486, -0.9961, -0.02324, -0.08486, -0.9961, -0.02324, -0.08486, -0.9961, -0.02324, -0.8352, 0.3675, -0.4092, -0.8352, 0.3675, -0.4092, -0.8352, 0.3675, -0.4092, -0.8352, 0.3675, -0.4092, 0.8969, 0.105, 0.4295, 0.8969, 0.105, 0.4295, 0.8969, 0.105, 0.4295, 0.8969, 0.105, 0.4295, -0.4443, -0.1548, 0.8824, -0.4443, -0.1548, 0.8824, -0.4443, -0.1548, 0.8824, -0.4443, -0.1548, 0.8824, -0.7013, -0.03986, -0.7117, -0.7013, -0.03986, -0.7117, -0.7013, -0.03986, -0.7117, -0.7013, -0.03986, -0.7117, 0.4421, 0.2742, -0.854, 0.4421, 0.2742, -0.854, 0.4421, 0.2742, -0.854, 0.4421, 0.2742, -0.854, 0.4407, 0.2999, -0.8461, 0.4407, 0.2999, -0.8461, 0.4407, 0.2999, -0.8461, 0.4407, 0.2999, -0.8461, -0.7591, 0.3303, -0.5609, -0.7591, 0.3303, -0.5609, -0.7591, 0.3303, -0.5609, -0.7591, 0.3303, -0.5609, -0.4321, 0.0604, 0.8998, -0.4321, 0.0604, 0.8998, -0.4321, 0.0604, 0.8998, -0.4321, 0.0604, 0.8998, 0.8472, -0.3327, 0.4142, 0.8472, -0.3327, 0.4142, 0.8472, -0.3327, 0.4142, 0.8472, -0.3327, 0.4142, 0.439, 0.02084, -0.8982, 0.439, 0.02084, -0.8982, 0.439, 0.02084, -0.8982, 0.439, 0.02084, -0.8982, -0.7551, 0.127, -0.6432, -0.7551, 0.127, -0.6432, -0.7551, 0.127, -0.6432, -0.7551, 0.127, -0.6432, -0.4175, 0.1729, 0.8921, -0.4175, 0.1729, 0.8921, -0.4175, 0.1729, 0.8921, -0.4175, 0.1729, 0.8921, 0.8873, -0.1661, 0.4302, 0.8873, -0.1661, 0.4302, 0.8873, -0.1661, 0.4302, 0.8873, -0.1661, 0.4302, 0.7551, -0.127, 0.6432, 0.7551, -0.127, 0.6432, 0.7551, -0.127, 0.6432, 0.7551, -0.127, 0.6432, -0.8873, 0.1661, -0.4302, -0.8873, 0.1661, -0.4302, -0.8873, 0.1661, -0.4302, -0.8873, 0.1661, -0.4302, 0.7591, -0.3303, 0.5609, 0.7591, -0.3303, 0.5609, 0.7591, -0.3303, 0.5609, 0.7591, -0.3303, 0.5609, -0.8472, 0.3327, -0.4142, -0.8472, 0.3327, -0.4142, -0.8472, 0.3327, -0.4142, -0.8472, 0.3327, -0.4142, -0.8969, -0.105, -0.4295, -0.8969, -0.105, -0.4295, -0.8969, -0.105, -0.4295, -0.8969, -0.105, -0.4295, 0.7014, 0.03988, 0.7117, 0.7014, 0.03988, 0.7117, 0.7014, 0.03988, 0.7117, 0.7014, 0.03988, 0.7117, 0.6482, -0.2735, 0.7107, 0.6482, -0.2735, 0.7107, 0.6482, -0.2735, 0.7107, 0.6482, -0.2735, 0.7107, -0.08609, -0.996, -0.02178, -0.08609, -0.996, -0.02178, -0.08609, -0.996, -0.02178, -0.08609, -0.996, -0.02178, 0.0861, 0.996, 0.02177, 0.0861, 0.996, 0.02179, 0.0861, 0.996, 0.02179, 0.0861, 0.996, 0.02177, 0.0861, 0.996, 0.02176, 0.0861, 0.996, 0.02177, 0.0861, 0.996, 0.02177, 0.0861, 0.996, 0.02176, 0.8352, -0.3675, 0.4092, 0.8352, -0.3675, 0.4092, 0.8352, -0.3675, 0.4092, 0.8352, -0.3675, 0.4092, -0.3567, 0.4449, 0.8215, -0.3567, 0.4449, 0.8215, -0.3567, 0.4449, 0.8215, -0.3567, 0.4449, 0.8215, -0.6482, 0.2735, -0.7106, -0.6482, 0.2735, -0.7106, -0.6482, 0.2735, -0.7106, -0.6482, 0.2735, -0.7106, 0.4369, -0.006906, -0.8995, 0.4369, -0.006906, -0.8995, 0.4369, -0.006906, -0.8995, 0.4369, -0.006906, -0.8995])] * 3)])
me_plane_136 = bpy.data.meshes.new('Plane.136')
me_plane_136.from_pydata([(0.06611, -0.005679, -0.1468), (-0.009854, 0.008338, 0.1461), (0.09224, -0.004486, -0.1421), (0.01628, 0.009558, 0.1508), (-0.01671, 1.068, -0.1353), (-0.06319, 1.073, -0.02345), (0.009423, 1.069, -0.1306), (-0.03706, 1.074, -0.01875), (-0.02394, 0.2306, 0.1965), (0.03775, 0.2209, -0.01421), (-0.05007, 0.2294, 0.1918), (0.01162, 0.2197, -0.0189), (0.1095, 0.5805, -0.1979), (0.05663, 0.5877, -0.04616), (0.0305, 0.5865, -0.05085), (0.08333, 0.5793, -0.2026), (0.03824, 0.002224, 0.006386), (0.06437, 0.003418, 0.01108), (-0.02671, 1.071, -0.08033), (-0.0005826, 1.072, -0.07564), (-0.008064, 0.2252, 0.08925), (0.01807, 0.2264, 0.09395), (0.06886, 0.5834, -0.1231), (0.09499, 0.5846, -0.1184), (0.0271, 1.254, -0.03053), (0.02565, 1.254, -0.02259), (0.05323, 1.255, -0.02584), (0.05178, 1.256, -0.01789), (0.02644, 1.254, -0.0269), (0.05257, 1.255, -0.02221)], [], [(16, 17, 3, 1), (4, 18, 28, 24), (23, 12, 6, 19), (14, 13, 7, 5), (22, 14, 5, 18), (12, 15, 4, 6), (2, 0, 11, 9), (16, 1, 10, 20), (1, 3, 8, 10), (17, 2, 9, 21), (9, 11, 15, 12), (20, 10, 14, 22), (10, 8, 13, 14), (21, 9, 12, 23), (8, 21, 23, 13), (11, 20, 22, 15), (3, 17, 21, 8), (0, 16, 20, 11), (15, 22, 18, 4), (13, 23, 19, 7), (7, 19, 29, 27), (0, 2, 17, 16), (28, 25, 27, 29), (24, 28, 29, 26), (19, 6, 26, 29), (5, 7, 27, 25), (18, 5, 25, 28), (6, 4, 24, 26)])
me_plane_136.polygons.foreach_set('use_smooth', [True] * 28)
_k = set([(0, 2), (0, 11), (0, 16), (1, 3), (1, 10), (1, 16), (2, 9), (2, 17), (3, 8), (3, 17), (4, 6), (4, 15), (4, 18), (4, 24), (5, 7), (5, 14), (5, 18), (5, 25), (6, 12), (6, 19), (6, 26), (7, 13), (7, 19), (7, 27), (8, 10), (8, 13), (8, 21), (9, 11), (9, 12), (9, 21), (10, 14), (10, 20), (11, 15), (11, 20), (12, 15), (12, 23), (13, 14), (13, 23), (14, 22), (15, 22), (16, 17), (16, 20), (17, 21), (18, 22), (18, 28), (19, 23), (19, 29), (20, 22), (21, 23), (24, 26), (24, 28), (25, 27), (25, 28), (26, 29), (27, 29)])
me_plane_136.attributes.new('sharp_edge', 'BOOLEAN', 'EDGE').data.foreach_set('value', [ (min(e.vertices), max(e.vertices)) in _k for e in me_plane_136.edges])
me_plane_136.materials.append(mat_green_grass)
me_plane_136.use_remesh_preserve_volume = False
me_plane_136.use_remesh_preserve_attributes = False
me_plane_136.use_mirror_vertex_groups = False
me_plane_136.update()
me_plane_136.normals_split_custom_set([tuple(v) for v in zip(*[iter([0.03599, -0.9978, 0.05615, 0.03599, -0.9978, 0.05615, 0.03599, -0.9978, 0.05615, 0.03599, -0.9978, 0.05615, -0.9281, 0.3229, -0.1855, -0.9281, 0.3229, -0.1855, -0.9281, 0.3229, -0.1855, -0.9281, 0.3229, -0.1855, 0.9701, 0.1755, 0.1675, 0.9701, 0.1755, 0.1675, 0.9701, 0.1755, 0.1675, 0.9701, 0.1755, 0.1675, -0.1721, -0.08838, 0.9811, -0.1721, -0.08838, 0.9811, -0.1721, -0.08838, 0.9811, -0.1721, -0.08838, 0.9811, -0.86, -0.1316, -0.493, -0.86, -0.1316, -0.493, -0.86, -0.1316, -0.493, -0.86, -0.1316, -0.493, 0.1668, 0.1679, -0.9716, 0.1668, 0.1679, -0.9716, 0.1668, 0.1679, -0.9716, 0.1668, 0.1679, -0.9716, 0.129, 0.5128, -0.8488, 0.129, 0.5128, -0.8488, 0.129, 0.5128, -0.8488, 0.129, 0.5128, -0.8488, -0.9352, -0.0825, -0.3443, -0.9352, -0.0825, -0.3443, -0.9352, -0.0825, -0.3443, -0.9352, -0.0825, -0.3443, -0.1618, -0.2281, 0.9601, -0.1618, -0.2281, 0.9601, -0.1618, -0.2281, 0.9601, -0.1618, -0.2281, 0.9601, 0.9755, 0.1393, 0.1703, 0.9755, 0.1393, 0.1703, 0.9755, 0.1393, 0.1703, 0.9755, 0.1393, 0.1703, 0.1765, -0.4754, -0.8619, 0.1765, -0.4754, -0.8619, 0.1765, -0.4754, -0.8619, 0.1765, -0.4754, -0.8619, -0.9077, -0.06395, -0.4147, -0.9077, -0.06395, -0.4147, -0.9077, -0.06395, -0.4147, -0.9077, -0.06395, -0.4147, -0.1701, 0.5798, 0.7968, -0.1701, 0.5798, 0.7968, -0.1701, 0.5798, 0.7968, -0.1701, 0.5798, 0.7968, 0.9778, -0.1015, 0.1832, 0.9778, -0.1015, 0.1832, 0.9778, -0.1015, 0.1832, 0.9778, -0.1015, 0.1832, 0.9077, 0.06395, 0.4147, 0.9077, 0.06395, 0.4147, 0.9077, 0.06395, 0.4147, 0.9077, 0.06395, 0.4147, -0.9778, 0.1015, -0.1832, -0.9778, 0.1015, -0.1832, -0.9778, 0.1015, -0.1832, -0.9778, 0.1015, -0.1832, 0.9352, 0.0825, 0.3443, 0.9352, 0.0825, 0.3443, 0.9352, 0.0825, 0.3443, 0.9352, 0.0825, 0.3443, -0.9755, -0.1393, -0.1703, -0.9755, -0.1393, -0.1703, -0.9755, -0.1393, -0.1703, -0.9755, -0.1393, -0.1703, -0.9701, -0.1755, -0.1675, -0.9701, -0.1755, -0.1675, -0.9701, -0.1755, -0.1675, -0.9701, -0.1755, -0.1675, 0.86, 0.1316, 0.493, 0.86, 0.1316, 0.493, 0.86, 0.1316, 0.493, 0.86, 0.1316, 0.493, 0.7834, -0.3783, 0.4931, 0.7834, -0.3783, 0.4931, 0.7834, -0.3783, 0.4931, 0.7834, -0.3783, 0.4931, 0.03518, -0.9977, 0.05789, 0.03518, -0.9977, 0.05789, 0.03518, -0.9977, 0.05789, 0.03518, -0.9977, 0.05789, -0.03518, 0.9977, -0.05787, -0.03518, 0.9977, -0.05787, -0.03518, 0.9977, -0.05787, -0.03518, 0.9977, -0.05787, -0.03518, 0.9977, -0.05787, -0.03518, 0.9977, -0.05787, -0.03518, 0.9977, -0.05787, -0.03518, 0.9977, -0.05787, 0.9281, -0.3229, 0.1855, 0.9281, -0.3229, 0.1855, 0.9281, -0.3229, 0.1855, 0.9281, -0.3229, 0.1855, -0.1799, 0.08348, 0.9801, -0.1799, 0.08348, 0.9801, -0.1799, 0.08348, 0.9801, -0.1799, 0.08348, 0.9801, -0.7835, 0.3783, -0.493, -0.7835, 0.3783, -0.493, -0.7835, 0.3783, -0.493, -0.7835, 0.3783, -0.493, 0.1364, 0.4614, -0.8766, 0.1364, 0.4614, -0.8766, 0.1364, 0.4614, -0.8766, 0.1364, 0.4614, -0.8766])] * 3)])
me_plane_135 = bpy.data.meshes.new('Plane.135')
me_plane_135.from_pydata([(-0.1241, 0.002338, -0.1783), (-0.05035, 0.01476, 0.1141), (-0.09895, -4.132e-05, -0.1867), (-0.02516, 0.0124, 0.1057), (0.01314, 0.8399, -0.06593), (0.02608, 0.8468, 0.05413), (0.03833, 0.8376, -0.07428), (0.05127, 0.8444, 0.04578), (0.04092, 0.2274, 0.06552), (-0.005989, 0.2179, -0.1482), (0.01573, 0.2298, 0.07388), (-0.03117, 0.2203, -0.1399), (0.04265, 0.5185, -0.1636), (0.06914, 0.5266, -0.005605), (0.04395, 0.529, 0.002748), (0.01746, 0.5209, -0.1552), (-0.07511, 0.007866, -0.03104), (-0.04993, 0.005487, -0.0394), (0.03074, 0.8419, -0.01305), (0.05593, 0.8395, -0.0214), (0.003447, 0.2242, -0.03587), (0.02863, 0.2218, -0.04422), (0.04292, 0.5237, -0.07873), (0.06811, 0.5214, -0.08708), (0.09406, 1.061, -0.0988), (0.0966, 1.061, -0.09116), (0.1192, 1.058, -0.1072), (0.1218, 1.058, -0.09951), (0.09522, 1.061, -0.09531), (0.1204, 1.058, -0.1037)], [], [(16, 17, 3, 1), (4, 18, 28, 24), (23, 12, 6, 19), (14, 13, 7, 5), (22, 14, 5, 18), (12, 15, 4, 6), (2, 0, 11, 9), (16, 1, 10, 20), (1, 3, 8, 10), (17, 2, 9, 21), (9, 11, 15, 12), (20, 10, 14, 22), (10, 8, 13, 14), (21, 9, 12, 23), (8, 21, 23, 13), (11, 20, 22, 15), (3, 17, 21, 8), (0, 16, 20, 11), (15, 22, 18, 4), (13, 23, 19, 7), (7, 19, 29, 27), (0, 2, 17, 16), (28, 25, 27, 29), (24, 28, 29, 26), (19, 6, 26, 29), (5, 7, 27, 25), (18, 5, 25, 28), (6, 4, 24, 26)])
me_plane_135.polygons.foreach_set('use_smooth', [True] * 28)
_k = set([(0, 2), (0, 11), (0, 16), (1, 3), (1, 10), (1, 16), (2, 9), (2, 17), (3, 8), (3, 17), (4, 6), (4, 15), (4, 18), (4, 24), (5, 7), (5, 14), (5, 18), (5, 25), (6, 12), (6, 19), (6, 26), (7, 13), (7, 19), (7, 27), (8, 10), (8, 13), (8, 21), (9, 11), (9, 12), (9, 21), (10, 14), (10, 20), (11, 15), (11, 20), (12, 15), (12, 23), (13, 14), (13, 23), (14, 22), (15, 22), (16, 17), (16, 20), (17, 21), (18, 22), (18, 28), (19, 23), (19, 29), (20, 22), (21, 23), (24, 26), (24, 28), (25, 27), (25, 28), (26, 29), (27, 29)])
me_plane_135.attributes.new('sharp_edge', 'BOOLEAN', 'EDGE').data.foreach_set('value', [ (min(e.vertices), max(e.vertices)) in _k for e in me_plane_135.edges])
me_plane_135.materials.append(mat_green_grass)
me_plane_135.use_remesh_preserve_volume = False
me_plane_135.use_remesh_preserve_attributes = False
me_plane_135.use_mirror_vertex_groups = False
me_plane_135.update()
me_plane_135.normals_split_custom_set([tuple(v) for v in zip(*[iter([-0.07366, -0.9955, 0.05992, -0.07366, -0.9955, 0.05992, -0.07366, -0.9955, 0.05992, -0.07366, -0.9955, 0.05992, -0.8866, 0.3671, 0.2814, -0.8866, 0.3671, 0.2814, -0.8866, 0.3671, 0.2814, -0.8866, 0.3671, 0.2814, 0.9427, 0.1017, -0.3176, 0.9427, 0.1017, -0.3176, 0.9427, 0.1017, -0.3176, 0.9427, 0.1017, -0.3176, 0.3004, -0.1358, 0.9441, 0.3004, -0.1358, 0.9441, 0.3004, -0.1358, 0.9441, 0.3004, -0.1358, 0.9441, -0.9988, -0.04323, -0.0215, -0.9988, -0.04323, -0.0215, -0.9988, -0.04323, -0.0215, -0.9988, -0.04323, -0.0215, -0.2826, 0.2549, -0.9247, -0.2826, 0.2549, -0.9247, -0.2826, 0.2549, -0.9247, -0.2826, 0.2549, -0.9247, -0.2782, 0.2806, -0.9186, -0.2782, 0.2806, -0.9186, -0.2782, 0.2806, -0.9186, -0.2782, 0.2806, -0.9186, -0.9374, 0.3269, 0.1203, -0.9374, 0.3269, 0.1203, -0.9374, 0.3269, 0.1203, -0.9374, 0.3269, 0.1203, 0.3204, 0.07813, 0.9441, 0.3204, 0.07813, 0.9441, 0.3204, 0.07813, 0.9441, 0.3204, 0.07813, 0.9441, 0.8984, -0.3326, -0.2866, 0.8984, -0.3326, -0.2866, 0.8984, -0.3326, -0.2866, 0.8984, -0.3326, -0.2866, -0.3146, 0.002495, -0.9492, -0.3146, 0.002495, -0.9492, -0.3146, 0.002495, -0.9492, -0.3146, 0.002495, -0.9492, -0.9904, 0.1238, 0.06195, -0.9904, 0.1238, 0.06195, -0.9904, 0.1238, 0.06195, -0.9904, 0.1238, 0.06195, 0.325, 0.1896, 0.9265, 0.325, 0.1896, 0.9265, 0.325, 0.1896, 0.9265, 0.325, 0.1896, 0.9265, 0.9373, -0.1673, -0.3057, 0.9373, -0.1673, -0.3057, 0.9373, -0.1673, -0.3057, 0.9373, -0.1673, -0.3057, 0.9904, -0.1238, -0.06195, 0.9904, -0.1238, -0.06195, 0.9904, -0.1238, -0.06195, 0.9904, -0.1238, -0.06195, -0.9373, 0.1673, 0.3057, -0.9373, 0.1673, 0.3057, -0.9373, 0.1673, 0.3057, -0.9373, 0.1673, 0.3057, 0.9374, -0.3269, -0.1202, 0.9374, -0.3269, -0.1202, 0.9374, -0.3269, -0.1202, 0.9374, -0.3269, -0.1202, -0.8984, 0.3326, 0.2866, -0.8984, 0.3326, 0.2866, -0.8984, 0.3326, 0.2866, -0.8984, 0.3326, 0.2866, -0.9427, -0.1017, 0.3176, -0.9427, -0.1017, 0.3176, -0.9427, -0.1017, 0.3176, -0.9427, -0.1017, 0.3176, 0.9988, 0.04324, 0.02144, 0.9988, 0.04324, 0.02144, 0.9988, 0.04324, 0.02144, 0.9988, 0.04324, 0.02144, 0.9617, -0.2668, 0.06302, 0.9617, -0.2668, 0.06302, 0.9617, -0.2668, 0.06302, 0.9617, -0.2668, 0.06302, -0.07352, -0.9954, 0.06184, -0.07352, -0.9954, 0.06184, -0.07352, -0.9954, 0.06184, -0.07352, -0.9954, 0.06184, 0.07352, 0.9954, -0.06183, 0.07352, 0.9954, -0.0618, 0.07352, 0.9954, -0.0618, 0.07352, 0.9954, -0.06183, 0.07352, 0.9954, -0.06186, 0.07352, 0.9954, -0.06183, 0.07352, 0.9954, -0.06183, 0.07352, 0.9954, -0.06186, 0.8866, -0.3671, -0.2814, 0.8866, -0.3671, -0.2814, 0.8866, -0.3671, -0.2814, 0.8866, -0.3671, -0.2814, 0.3183, 0.4584, 0.8298, 0.3183, 0.4584, 0.8298, 0.3183, 0.4584, 0.8298, 0.3183, 0.4584, 0.8298, -0.9617, 0.2669, -0.06297, -0.9617, 0.2669, -0.06297, -0.9617, 0.2669, -0.06297, -0.9617, 0.2669, -0.06297, -0.3168, -0.02506, -0.9481, -0.3168, -0.02506, -0.9481, -0.3168, -0.02506, -0.9481, -0.3168, -0.02506, -0.9481])] * 3)])
me_plane_134 = bpy.data.meshes.new('Plane.134')
me_plane_134.from_pydata([(-0.1867, 0.008986, 0.02539), (0.07887, 0.01564, 0.1691), (-0.1758, 0.005962, 0.001241), (0.08976, 0.01264, 0.1449), (-0.08125, 0.9971, -0.04012), (0.01602, 1.002, 0.0316), (-0.07037, 0.9941, -0.06426), (0.02691, 0.9991, 0.007455), (0.1077, 0.2305, 0.1264), (-0.08165, 0.225, 0.01627), (0.09686, 0.2335, 0.1506), (-0.09254, 0.228, 0.04041), (-0.09831, 0.696, -0.06145), (0.03607, 0.7014, 0.02596), (0.02518, 0.7044, 0.05011), (-0.1092, 0.699, -0.03731), (-0.04494, 0.01126, 0.08903), (-0.03405, 0.008235, 0.06488), (-0.03035, 0.9979, -0.01726), (-0.01946, 0.9949, -0.04141), (0.007588, 0.2296, 0.08536), (0.01848, 0.2266, 0.06121), (-0.03558, 0.7002, -0.004257), (-0.02469, 0.6972, -0.0284), (-0.02403, 1.243, 0.02801), (-0.01668, 1.243, 0.03131), (-0.01315, 1.24, 0.003862), (-0.005792, 1.24, 0.007163), (-0.02067, 1.243, 0.02952), (-0.009784, 1.24, 0.005371)], [], [(16, 17, 3, 1), (4, 18, 28, 24), (23, 12, 6, 19), (14, 13, 7, 5), (22, 14, 5, 18), (12, 15, 4, 6), (2, 0, 11, 9), (16, 1, 10, 20), (1, 3, 8, 10), (17, 2, 9, 21), (9, 11, 15, 12), (20, 10, 14, 22), (10, 8, 13, 14), (21, 9, 12, 23), (8, 21, 23, 13), (11, 20, 22, 15), (3, 17, 21, 8), (0, 16, 20, 11), (15, 22, 18, 4), (13, 23, 19, 7), (7, 19, 29, 27), (0, 2, 17, 16), (28, 25, 27, 29), (24, 28, 29, 26), (19, 6, 26, 29), (5, 7, 27, 25), (18, 5, 25, 28), (6, 4, 24, 26)])
me_plane_134.polygons.foreach_set('use_smooth', [True] * 28)
_k = set([(0, 2), (0, 11), (0, 16), (1, 3), (1, 10), (1, 16), (2, 9), (2, 17), (3, 8), (3, 17), (4, 6), (4, 15), (4, 18), (4, 24), (5, 7), (5, 14), (5, 18), (5, 25), (6, 12), (6, 19), (6, 26), (7, 13), (7, 19), (7, 27), (8, 10), (8, 13), (8, 21), (9, 11), (9, 12), (9, 21), (10, 14), (10, 20), (11, 15), (11, 20), (12, 15), (12, 23), (13, 14), (13, 23), (14, 22), (15, 22), (16, 17), (16, 20), (17, 21), (18, 22), (18, 28), (19, 23), (19, 29), (20, 22), (21, 23), (24, 26), (24, 28), (25, 27), (25, 28), (26, 29), (27, 29)])
me_plane_134.attributes.new('sharp_edge', 'BOOLEAN', 'EDGE').data.foreach_set('value', [ (min(e.vertices), max(e.vertices)) in _k for e in me_plane_134.edges])
me_plane_134.materials.append(mat_green_grass)
me_plane_134.use_remesh_preserve_volume = False
me_plane_134.use_remesh_preserve_attributes = False
me_plane_134.use_mirror_vertex_groups = False
me_plane_134.update()
me_plane_134.normals_split_custom_set([tuple(v) for v in zip(*[iter([-0.03471, -0.9935, 0.1083, -0.03471, -0.9935, 0.1083, -0.03471, -0.9935, 0.1083, -0.03471, -0.9935, 0.1083, -0.4024, -0.1565, 0.902, -0.4024, -0.1565, 0.902, -0.4024, -0.1565, 0.902, -0.4024, -0.1565, 0.902, 0.4097, -0.047, -0.911, 0.4097, -0.047, -0.911, 0.4097, -0.047, -0.911, 0.4097, -0.047, -0.911, 0.9128, 0.05329, 0.4049, 0.9128, 0.05329, 0.4049, 0.9128, 0.05329, 0.4049, 0.9128, 0.05329, 0.4049, -0.6949, 0.03343, 0.7183, -0.6949, 0.03343, 0.7183, -0.6949, 0.03343, 0.7183, -0.6949, 0.03343, 0.7183, -0.9048, 0.08089, -0.4181, -0.9048, 0.08089, -0.4181, -0.9048, 0.08089, -0.4181, -0.9048, 0.08089, -0.4181, -0.8233, 0.3827, -0.4192, -0.8233, 0.3827, -0.4192, -0.8233, 0.3827, -0.4192, -0.8233, 0.3827, -0.4192, -0.5618, 0.1322, 0.8166, -0.5618, 0.1322, 0.8166, -0.5618, 0.1322, 0.8166, -0.5618, 0.1322, 0.8166, 0.909, -0.03993, 0.4148, 0.909, -0.03993, 0.4148, 0.909, -0.03993, 0.4148, 0.909, -0.03993, 0.4148, 0.4084, -0.1135, -0.9057, 0.4084, -0.1135, -0.9057, 0.4084, -0.1135, -0.9057, 0.4084, -0.1135, -0.9057, -0.9118, -0.09806, -0.3988, -0.9118, -0.09806, -0.3988, -0.9118, -0.09806, -0.3988, -0.9118, -0.09806, -0.3988, -0.624, 0.08082, 0.7772, -0.624, 0.08082, 0.7772, -0.624, 0.08082, 0.7772, -0.624, 0.08082, 0.7772, 0.8996, 0.2177, 0.3786, 0.8996, 0.2177, 0.3786, 0.8996, 0.2177, 0.3786, 0.8996, 0.2177, 0.3786, 0.4076, -0.1346, -0.9032, 0.4076, -0.1346, -0.9032, 0.4076, -0.1346, -0.9032, 0.4076, -0.1346, -0.9032, 0.624, -0.08082, -0.7772, 0.624, -0.08082, -0.7772, 0.624, -0.08082, -0.7772, 0.624, -0.08082, -0.7772, -0.4076, 0.1346, 0.9032, -0.4076, 0.1346, 0.9032, -0.4076, 0.1346, 0.9032, -0.4076, 0.1346, 0.9032, 0.5618, -0.1322, -0.8166, 0.5618, -0.1322, -0.8166, 0.5618, -0.1322, -0.8166, 0.5618, -0.1322, -0.8166, -0.4084, 0.1135, 0.9057, -0.4084, 0.1135, 0.9057, -0.4084, 0.1135, 0.9057, -0.4084, 0.1135, 0.9057, -0.4097, 0.047, 0.911, -0.4097, 0.047, 0.911, -0.4097, 0.047, 0.911, -0.4097, 0.047, 0.911, 0.6949, -0.03343, -0.7184, 0.6949, -0.03343, -0.7184, 0.6949, -0.03343, -0.7184, 0.6949, -0.03343, -0.7184, 0.7013, 0.1008, -0.7057, 0.7013, 0.1008, -0.7057, 0.7013, 0.1008, -0.7057, 0.7013, 0.1008, -0.7057, -0.03321, -0.9934, 0.1095, -0.03321, -0.9934, 0.1095, -0.03321, -0.9934, 0.1095, -0.03321, -0.9934, 0.1095, 0.03321, 0.9934, -0.1095, 0.03321, 0.9934, -0.1095, 0.03321, 0.9934, -0.1095, 0.03321, 0.9934, -0.1095, 0.03322, 0.9934, -0.1095, 0.03321, 0.9934, -0.1095, 0.03321, 0.9934, -0.1095, 0.03322, 0.9934, -0.1095, 0.4024, 0.1565, -0.902, 0.4024, 0.1565, -0.902, 0.4024, 0.1565, -0.902, 0.4024, 0.1565, -0.902, 0.9103, 0.1241, 0.3949, 0.9103, 0.1241, 0.3949, 0.9103, 0.1241, 0.3949, 0.9103, 0.1241, 0.3949, -0.7014, -0.1008, 0.7056, -0.7014, -0.1008, 0.7056, -0.7014, -0.1008, 0.7056, -0.7014, -0.1008, 0.7056, -0.8497, 0.3152, -0.4226, -0.8497, 0.3152, -0.4226, -0.8497, 0.3152, -0.4226, -0.8497, 0.3152, -0.4226])] * 3)])
me_plane_133 = bpy.data.meshes.new('Plane.133')
me_plane_133.from_pydata([(-0.02939, 0.0002391, 0.08364), (0.08742, 0.008863, 0.00322), (-0.03713, -0.000929, 0.0739), (0.07967, 0.007707, -0.006518), (-0.04423, 0.4775, 0.04403), (0.006518, 0.4818, 0.01868), (-0.05197, 0.4763, 0.03429), (-0.001225, 0.4807, 0.008943), (0.0736, 0.1128, -0.0139), (-0.01293, 0.1063, 0.04179), (0.08134, 0.114, -0.004164), (-0.005184, 0.1075, 0.05153), (-0.05376, 0.3325, 0.04102), (0.01148, 0.3378, 0.003496), (0.01923, 0.339, 0.01323), (-0.04601, 0.3336, 0.05076), (0.02752, 0.004255, 0.03791), (0.01978, 0.003087, 0.02817), (-0.02379, 0.4789, 0.02761), (-0.03154, 0.4778, 0.01787), (0.03501, 0.1103, 0.01924), (0.02726, 0.1092, 0.009497), (-0.01646, 0.3357, 0.02702), (-0.0242, 0.3346, 0.01728), (-0.005979, 0.5966, 0.03915), (-0.003027, 0.5968, 0.03678), (-0.01372, 0.5954, 0.02941), (-0.01077, 0.5956, 0.02704), (-0.00463, 0.5967, 0.03806), (-0.01237, 0.5955, 0.02832)], [], [(16, 17, 3, 1), (4, 18, 28, 24), (23, 12, 6, 19), (14, 13, 7, 5), (22, 14, 5, 18), (12, 15, 4, 6), (2, 0, 11, 9), (16, 1, 10, 20), (1, 3, 8, 10), (17, 2, 9, 21), (9, 11, 15, 12), (20, 10, 14, 22), (10, 8, 13, 14), (21, 9, 12, 23), (8, 21, 23, 13), (11, 20, 22, 15), (3, 17, 21, 8), (0, 16, 20, 11), (15, 22, 18, 4), (13, 23, 19, 7), (7, 19, 29, 27), (0, 2, 17, 16), (28, 25, 27, 29), (24, 28, 29, 26), (19, 6, 26, 29), (5, 7, 27, 25), (18, 5, 25, 28), (6, 4, 24, 26)])
me_plane_133.polygons.foreach_set('use_smooth', [True] * 28)
_k = set([(0, 2), (0, 11), (0, 16), (1, 3), (1, 10), (1, 16), (2, 9), (2, 17), (3, 8), (3, 17), (4, 6), (4, 15), (4, 18), (4, 24), (5, 7), (5, 14), (5, 18), (5, 25), (6, 12), (6, 19), (6, 26), (7, 13), (7, 19), (7, 27), (8, 10), (8, 13), (8, 21), (9, 11), (9, 12), (9, 21), (10, 14), (10, 20), (11, 15), (11, 20), (12, 15), (12, 23), (13, 14), (13, 23), (14, 22), (15, 22), (16, 17), (16, 20), (17, 21), (18, 22), (18, 28), (19, 23), (19, 29), (20, 22), (21, 23), (24, 26), (24, 28), (25, 27), (25, 28), (26, 29), (27, 29)])
me_plane_133.attributes.new('sharp_edge', 'BOOLEAN', 'EDGE').data.foreach_set('value', [ (min(e.vertices), max(e.vertices)) in _k for e in me_plane_133.edges])
me_plane_133.materials.append(mat_green_grass)
me_plane_133.use_remesh_preserve_volume = False
me_plane_133.use_remesh_preserve_attributes = False
me_plane_133.use_mirror_vertex_groups = False
me_plane_133.update()
me_plane_133.normals_split_custom_set([tuple(v) for v in zip(*[iter([0.09948, -0.9943, 0.03953, 0.09948, -0.9943, 0.03953, 0.09948, -0.9943, 0.03953, 0.09948, -0.9943, 0.03953, 0.6246, -0.1693, 0.7624, 0.6246, -0.1693, 0.7624, 0.6246, -0.1693, 0.7624, 0.6246, -0.1693, 0.7624, -0.6249, -0.02874, -0.7802, -0.6249, -0.02874, -0.7802, -0.6249, -0.02874, -0.7802, -0.6249, -0.02874, -0.7802, 0.774, 0.09272, -0.6264, 0.774, 0.09272, -0.6264, 0.774, 0.09272, -0.6264, 0.774, 0.09272, -0.6264, 0.3252, 0.002803, 0.9457, 0.3252, 0.002803, 0.9457, 0.3252, 0.002803, 0.9457, 0.3252, 0.002803, 0.9457, -0.7844, 0.03872, 0.619, -0.7844, 0.03872, 0.619, -0.7844, 0.03872, 0.619, -0.7844, 0.03872, 0.619, -0.7559, 0.3384, 0.5604, -0.7559, 0.3384, 0.5604, -0.7559, 0.3384, 0.5604, -0.7559, 0.3384, 0.5604, 0.4708, 0.1049, 0.8759, 0.4708, 0.1049, 0.8759, 0.4708, 0.1049, 0.8759, 0.4708, 0.1049, 0.8759, 0.7826, 0.001498, -0.6225, 0.7826, 0.001498, -0.6225, 0.7826, 0.001498, -0.6225, 0.7826, 0.001498, -0.6225, -0.6196, -0.09348, -0.7793, -0.6196, -0.09348, -0.7793, -0.6196, -0.09348, -0.7793, -0.6196, -0.09348, -0.7793, -0.7674, -0.1364, 0.6265, -0.7674, -0.1364, 0.6265, -0.7674, -0.1364, 0.6265, -0.7674, -0.1364, 0.6265, 0.4087, 0.05212, 0.9112, 0.4087, 0.05212, 0.9112, 0.4087, 0.05212, 0.9112, 0.4087, 0.05212, 0.9112, 0.7424, 0.253, -0.6203, 0.7424, 0.253, -0.6203, 0.7424, 0.253, -0.6203, 0.7424, 0.253, -0.6203, -0.6174, -0.1141, -0.7784, -0.6174, -0.1141, -0.7784, -0.6174, -0.1141, -0.7784, -0.6174, -0.1141, -0.7784, -0.4087, -0.05213, -0.9112, -0.4087, -0.05213, -0.9112, -0.4087, -0.05213, -0.9112, -0.4087, -0.05213, -0.9112, 0.6174, 0.1141, 0.7784, 0.6174, 0.1141, 0.7784, 0.6174, 0.1141, 0.7784, 0.6174, 0.1141, 0.7784, -0.4708, -0.1049, -0.876, -0.4708, -0.1049, -0.876, -0.4708, -0.1049, -0.876, -0.4708, -0.1049, -0.876, 0.6196, 0.09348, 0.7793, 0.6196, 0.09348, 0.7793, 0.6196, 0.09348, 0.7793, 0.6196, 0.09348, 0.7793, 0.6249, 0.02874, 0.7802, 0.6249, 0.02874, 0.7802, 0.6249, 0.02874, 0.7802, 0.6249, 0.02874, 0.7802, -0.3252, -0.002805, -0.9456, -0.3252, -0.002805, -0.9456, -0.3252, -0.002805, -0.9456, -0.3252, -0.002805, -0.9456, -0.3134, 0.1284, -0.9409, -0.3134, 0.1284, -0.9409, -0.3134, 0.1284, -0.9409, -0.3134, 0.1284, -0.9409, 0.1013, -0.9941, 0.03873, 0.1013, -0.9941, 0.03873, 0.1013, -0.9941, 0.03873, 0.1013, -0.9941, 0.03873, -0.1013, 0.9941, -0.03872, -0.1013, 0.9941, -0.03872, -0.1013, 0.9941, -0.03872, -0.1013, 0.9941, -0.03872, -0.1013, 0.9941, -0.03872, -0.1013, 0.9941, -0.03872, -0.1013, 0.9941, -0.03872, -0.1013, 0.9941, -0.03872, -0.6246, 0.1693, -0.7624, -0.6246, 0.1693, -0.7624, -0.6246, 0.1693, -0.7624, -0.6246, 0.1693, -0.7624, 0.7629, 0.1619, -0.6259, 0.7629, 0.1619, -0.6259, 0.7629, 0.1619, -0.6259, 0.7629, 0.1619, -0.6259, 0.3134, -0.1284, 0.9409, 0.3134, -0.1284, 0.9409, 0.3134, -0.1284, 0.9409, 0.3134, -0.1284, 0.9409, -0.7691, 0.2707, 0.579, -0.7691, 0.2707, 0.579, -0.7691, 0.2707, 0.579, -0.7691, 0.2707, 0.579])] * 3)])
me_plane_127 = bpy.data.meshes.new('Plane.127')
me_plane_127.from_pydata([(0.01819, 0.003055, -0.1115), (-0.06003, 0.006694, 0.02426), (0.03059, 0.001851, -0.1055), (-0.04763, 0.005503, 0.03029), (0.02426, 0.4337, -0.01309), (-0.01432, 0.4362, 0.03636), (0.03667, 0.4325, -0.00705), (-0.001918, 0.435, 0.04239), (-0.009638, 0.1166, 0.04108), (0.05016, 0.1137, -0.05561), (-0.02204, 0.1178, 0.03504), (0.03775, 0.1149, -0.06165), (0.07221, 0.2688, -0.04123), (0.02497, 0.2715, 0.02725), (0.01257, 0.2727, 0.02121), (0.05981, 0.27, -0.04727), (-0.01679, 0.004489, -0.03882), (-0.004383, 0.003284, -0.03278), (0.0117, 0.4343, 0.01301), (0.02411, 0.4331, 0.01905), (0.01305, 0.1159, -0.01031), (0.02546, 0.1147, -0.00428), (0.04164, 0.2707, -0.009526), (0.05405, 0.2695, -0.003491), (0.06509, 0.5476, 0.005871), (0.06327, 0.5477, 0.009641), (0.07749, 0.5464, 0.01191), (0.07568, 0.5465, 0.01568), (0.06426, 0.5477, 0.007595), (0.07666, 0.5465, 0.01363)], [], [(16, 17, 3, 1), (4, 18, 28, 24), (23, 12, 6, 19), (14, 13, 7, 5), (22, 14, 5, 18), (12, 15, 4, 6), (2, 0, 11, 9), (16, 1, 10, 20), (1, 3, 8, 10), (17, 2, 9, 21), (9, 11, 15, 12), (20, 10, 14, 22), (10, 8, 13, 14), (21, 9, 12, 23), (8, 21, 23, 13), (11, 20, 22, 15), (3, 17, 21, 8), (0, 16, 20, 11), (15, 22, 18, 4), (13, 23, 19, 7), (7, 19, 29, 27), (0, 2, 17, 16), (28, 25, 27, 29), (24, 28, 29, 26), (19, 6, 26, 29), (5, 7, 27, 25), (18, 5, 25, 28), (6, 4, 24, 26)])
me_plane_127.polygons.foreach_set('use_smooth', [True] * 28)
_k = set([(0, 2), (0, 11), (0, 16), (1, 3), (1, 10), (1, 16), (2, 9), (2, 17), (3, 8), (3, 17), (4, 6), (4, 15), (4, 18), (4, 24), (5, 7), (5, 14), (5, 18), (5, 25), (6, 12), (6, 19), (6, 26), (7, 13), (7, 19), (7, 27), (8, 10), (8, 13), (8, 21), (9, 11), (9, 12), (9, 21), (10, 14), (10, 20), (11, 15), (11, 20), (12, 15), (12, 23), (13, 14), (13, 23), (14, 22), (15, 22), (16, 17), (16, 20), (17, 21), (18, 22), (18, 28), (19, 23), (19, 29), (20, 22), (21, 23), (24, 26), (24, 28), (25, 27), (25, 28), (26, 29), (27, 29)])
me_plane_127.attributes.new('sharp_edge', 'BOOLEAN', 'EDGE').data.foreach_set('value', [ (min(e.vertices), max(e.vertices)) in _k for e in me_plane_127.edges])
me_plane_127.materials.append(mat_green_grass)
me_plane_127.use_remesh_preserve_volume = False
me_plane_127.use_remesh_preserve_attributes = False
me_plane_127.use_mirror_vertex_groups = False
me_plane_127.update()
me_plane_127.normals_split_custom_set([tuple(v) for v in zip(*[iter([-0.08486, -0.9961, -0.02324, -0.08486, -0.9961, -0.02324, -0.08486, -0.9961, -0.02324, -0.08486, -0.9961, -0.02324, -0.8352, 0.3675, -0.4092, -0.8352, 0.3675, -0.4092, -0.8352, 0.3675, -0.4092, -0.8352, 0.3675, -0.4092, 0.8969, 0.105, 0.4295, 0.8969, 0.105, 0.4295, 0.8969, 0.105, 0.4295, 0.8969, 0.105, 0.4295, -0.4443, -0.1548, 0.8824, -0.4443, -0.1548, 0.8824, -0.4443, -0.1548, 0.8824, -0.4443, -0.1548, 0.8824, -0.7013, -0.03986, -0.7117, -0.7013, -0.03986, -0.7117, -0.7013, -0.03986, -0.7117, -0.7013, -0.03986, -0.7117, 0.4421, 0.2742, -0.854, 0.4421, 0.2742, -0.854, 0.4421, 0.2742, -0.854, 0.4421, 0.2742, -0.854, 0.4407, 0.2999, -0.8461, 0.4407, 0.2999, -0.8461, 0.4407, 0.2999, -0.8461, 0.4407, 0.2999, -0.8461, -0.7591, 0.3303, -0.5609, -0.7591, 0.3303, -0.5609, -0.7591, 0.3303, -0.5609, -0.7591, 0.3303, -0.5609, -0.4321, 0.0604, 0.8998, -0.4321, 0.0604, 0.8998, -0.4321, 0.0604, 0.8998, -0.4321, 0.0604, 0.8998, 0.8472, -0.3327, 0.4142, 0.8472, -0.3327, 0.4142, 0.8472, -0.3327, 0.4142, 0.8472, -0.3327, 0.4142, 0.439, 0.02084, -0.8982, 0.439, 0.02084, -0.8982, 0.439, 0.02084, -0.8982, 0.439, 0.02084, -0.8982, -0.7551, 0.127, -0.6432, -0.7551, 0.127, -0.6432, -0.7551, 0.127, -0.6432, -0.7551, 0.127, -0.6432, -0.4175, 0.1729, 0.8921, -0.4175, 0.1729, 0.8921, -0.4175, 0.1729, 0.8921, -0.4175, 0.1729, 0.8921, 0.8873, -0.1661, 0.4302, 0.8873, -0.1661, 0.4302, 0.8873, -0.1661, 0.4302, 0.8873, -0.1661, 0.4302, 0.7551, -0.127, 0.6432, 0.7551, -0.127, 0.6432, 0.7551, -0.127, 0.6432, 0.7551, -0.127, 0.6432, -0.8873, 0.1661, -0.4302, -0.8873, 0.1661, -0.4302, -0.8873, 0.1661, -0.4302, -0.8873, 0.1661, -0.4302, 0.7591, -0.3303, 0.5609, 0.7591, -0.3303, 0.5609, 0.7591, -0.3303, 0.5609, 0.7591, -0.3303, 0.5609, -0.8472, 0.3327, -0.4142, -0.8472, 0.3327, -0.4142, -0.8472, 0.3327, -0.4142, -0.8472, 0.3327, -0.4142, -0.8969, -0.105, -0.4295, -0.8969, -0.105, -0.4295, -0.8969, -0.105, -0.4295, -0.8969, -0.105, -0.4295, 0.7014, 0.03988, 0.7117, 0.7014, 0.03988, 0.7117, 0.7014, 0.03988, 0.7117, 0.7014, 0.03988, 0.7117, 0.6482, -0.2735, 0.7107, 0.6482, -0.2735, 0.7107, 0.6482, -0.2735, 0.7107, 0.6482, -0.2735, 0.7107, -0.08609, -0.996, -0.02178, -0.08609, -0.996, -0.02178, -0.08609, -0.996, -0.02178, -0.08609, -0.996, -0.02178, 0.0861, 0.996, 0.02177, 0.0861, 0.996, 0.02179, 0.0861, 0.996, 0.02179, 0.0861, 0.996, 0.02177, 0.0861, 0.996, 0.02176, 0.0861, 0.996, 0.02177, 0.0861, 0.996, 0.02177, 0.0861, 0.996, 0.02176, 0.8352, -0.3675, 0.4092, 0.8352, -0.3675, 0.4092, 0.8352, -0.3675, 0.4092, 0.8352, -0.3675, 0.4092, -0.3567, 0.4449, 0.8215, -0.3567, 0.4449, 0.8215, -0.3567, 0.4449, 0.8215, -0.3567, 0.4449, 0.8215, -0.6482, 0.2735, -0.7106, -0.6482, 0.2735, -0.7106, -0.6482, 0.2735, -0.7106, -0.6482, 0.2735, -0.7106, 0.4369, -0.006906, -0.8995, 0.4369, -0.006906, -0.8995, 0.4369, -0.006906, -0.8995, 0.4369, -0.006906, -0.8995])] * 3)])
me_plane_131 = bpy.data.meshes.new('Plane.131')
me_plane_131.from_pydata([(-0.02939, 0.0002391, 0.08364), (0.08742, 0.008863, 0.00322), (-0.03713, -0.000929, 0.0739), (0.07967, 0.007707, -0.006518), (-0.04423, 0.4775, 0.04403), (0.006518, 0.4818, 0.01868), (-0.05197, 0.4763, 0.03429), (-0.001225, 0.4807, 0.008943), (0.0736, 0.1128, -0.0139), (-0.01293, 0.1063, 0.04179), (0.08134, 0.114, -0.004164), (-0.005184, 0.1075, 0.05153), (-0.05376, 0.3325, 0.04102), (0.01148, 0.3378, 0.003496), (0.01923, 0.339, 0.01323), (-0.04601, 0.3336, 0.05076), (0.02752, 0.004255, 0.03791), (0.01978, 0.003087, 0.02817), (-0.02379, 0.4789, 0.02761), (-0.03154, 0.4778, 0.01787), (0.03501, 0.1103, 0.01924), (0.02726, 0.1092, 0.009497), (-0.01646, 0.3357, 0.02702), (-0.0242, 0.3346, 0.01728), (-0.005979, 0.5966, 0.03915), (-0.003027, 0.5968, 0.03678), (-0.01372, 0.5954, 0.02941), (-0.01077, 0.5956, 0.02704), (-0.00463, 0.5967, 0.03806), (-0.01237, 0.5955, 0.02832)], [], [(16, 17, 3, 1), (4, 18, 28, 24), (23, 12, 6, 19), (14, 13, 7, 5), (22, 14, 5, 18), (12, 15, 4, 6), (2, 0, 11, 9), (16, 1, 10, 20), (1, 3, 8, 10), (17, 2, 9, 21), (9, 11, 15, 12), (20, 10, 14, 22), (10, 8, 13, 14), (21, 9, 12, 23), (8, 21, 23, 13), (11, 20, 22, 15), (3, 17, 21, 8), (0, 16, 20, 11), (15, 22, 18, 4), (13, 23, 19, 7), (7, 19, 29, 27), (0, 2, 17, 16), (28, 25, 27, 29), (24, 28, 29, 26), (19, 6, 26, 29), (5, 7, 27, 25), (18, 5, 25, 28), (6, 4, 24, 26)])
me_plane_131.polygons.foreach_set('use_smooth', [True] * 28)
_k = set([(0, 2), (0, 11), (0, 16), (1, 3), (1, 10), (1, 16), (2, 9), (2, 17), (3, 8), (3, 17), (4, 6), (4, 15), (4, 18), (4, 24), (5, 7), (5, 14), (5, 18), (5, 25), (6, 12), (6, 19), (6, 26), (7, 13), (7, 19), (7, 27), (8, 10), (8, 13), (8, 21), (9, 11), (9, 12), (9, 21), (10, 14), (10, 20), (11, 15), (11, 20), (12, 15), (12, 23), (13, 14), (13, 23), (14, 22), (15, 22), (16, 17), (16, 20), (17, 21), (18, 22), (18, 28), (19, 23), (19, 29), (20, 22), (21, 23), (24, 26), (24, 28), (25, 27), (25, 28), (26, 29), (27, 29)])
me_plane_131.attributes.new('sharp_edge', 'BOOLEAN', 'EDGE').data.foreach_set('value', [ (min(e.vertices), max(e.vertices)) in _k for e in me_plane_131.edges])
me_plane_131.materials.append(mat_green_grass)
me_plane_131.use_remesh_preserve_volume = False
me_plane_131.use_remesh_preserve_attributes = False
me_plane_131.use_mirror_vertex_groups = False
me_plane_131.update()
me_plane_131.normals_split_custom_set([tuple(v) for v in zip(*[iter([0.09948, -0.9943, 0.03953, 0.09948, -0.9943, 0.03953, 0.09948, -0.9943, 0.03953, 0.09948, -0.9943, 0.03953, 0.6246, -0.1693, 0.7624, 0.6246, -0.1693, 0.7624, 0.6246, -0.1693, 0.7624, 0.6246, -0.1693, 0.7624, -0.6249, -0.02874, -0.7802, -0.6249, -0.02874, -0.7802, -0.6249, -0.02874, -0.7802, -0.6249, -0.02874, -0.7802, 0.774, 0.09272, -0.6264, 0.774, 0.09272, -0.6264, 0.774, 0.09272, -0.6264, 0.774, 0.09272, -0.6264, 0.3252, 0.002803, 0.9457, 0.3252, 0.002803, 0.9457, 0.3252, 0.002803, 0.9457, 0.3252, 0.002803, 0.9457, -0.7844, 0.03872, 0.619, -0.7844, 0.03872, 0.619, -0.7844, 0.03872, 0.619, -0.7844, 0.03872, 0.619, -0.7559, 0.3384, 0.5604, -0.7559, 0.3384, 0.5604, -0.7559, 0.3384, 0.5604, -0.7559, 0.3384, 0.5604, 0.4708, 0.1049, 0.8759, 0.4708, 0.1049, 0.8759, 0.4708, 0.1049, 0.8759, 0.4708, 0.1049, 0.8759, 0.7826, 0.001498, -0.6225, 0.7826, 0.001498, -0.6225, 0.7826, 0.001498, -0.6225, 0.7826, 0.001498, -0.6225, -0.6196, -0.09348, -0.7793, -0.6196, -0.09348, -0.7793, -0.6196, -0.09348, -0.7793, -0.6196, -0.09348, -0.7793, -0.7674, -0.1364, 0.6265, -0.7674, -0.1364, 0.6265, -0.7674, -0.1364, 0.6265, -0.7674, -0.1364, 0.6265, 0.4087, 0.05212, 0.9112, 0.4087, 0.05212, 0.9112, 0.4087, 0.05212, 0.9112, 0.4087, 0.05212, 0.9112, 0.7424, 0.253, -0.6203, 0.7424, 0.253, -0.6203, 0.7424, 0.253, -0.6203, 0.7424, 0.253, -0.6203, -0.6174, -0.1141, -0.7784, -0.6174, -0.1141, -0.7784, -0.6174, -0.1141, -0.7784, -0.6174, -0.1141, -0.7784, -0.4087, -0.05213, -0.9112, -0.4087, -0.05213, -0.9112, -0.4087, -0.05213, -0.9112, -0.4087, -0.05213, -0.9112, 0.6174, 0.1141, 0.7784, 0.6174, 0.1141, 0.7784, 0.6174, 0.1141, 0.7784, 0.6174, 0.1141, 0.7784, -0.4708, -0.1049, -0.876, -0.4708, -0.1049, -0.876, -0.4708, -0.1049, -0.876, -0.4708, -0.1049, -0.876, 0.6196, 0.09348, 0.7793, 0.6196, 0.09348, 0.7793, 0.6196, 0.09348, 0.7793, 0.6196, 0.09348, 0.7793, 0.6249, 0.02874, 0.7802, 0.6249, 0.02874, 0.7802, 0.6249, 0.02874, 0.7802, 0.6249, 0.02874, 0.7802, -0.3252, -0.002805, -0.9456, -0.3252, -0.002805, -0.9456, -0.3252, -0.002805, -0.9456, -0.3252, -0.002805, -0.9456, -0.3134, 0.1284, -0.9409, -0.3134, 0.1284, -0.9409, -0.3134, 0.1284, -0.9409, -0.3134, 0.1284, -0.9409, 0.1013, -0.9941, 0.03873, 0.1013, -0.9941, 0.03873, 0.1013, -0.9941, 0.03873, 0.1013, -0.9941, 0.03873, -0.1013, 0.9941, -0.03872, -0.1013, 0.9941, -0.03872, -0.1013, 0.9941, -0.03872, -0.1013, 0.9941, -0.03872, -0.1013, 0.9941, -0.03872, -0.1013, 0.9941, -0.03872, -0.1013, 0.9941, -0.03872, -0.1013, 0.9941, -0.03872, -0.6246, 0.1693, -0.7624, -0.6246, 0.1693, -0.7624, -0.6246, 0.1693, -0.7624, -0.6246, 0.1693, -0.7624, 0.7629, 0.1619, -0.6259, 0.7629, 0.1619, -0.6259, 0.7629, 0.1619, -0.6259, 0.7629, 0.1619, -0.6259, 0.3134, -0.1284, 0.9409, 0.3134, -0.1284, 0.9409, 0.3134, -0.1284, 0.9409, 0.3134, -0.1284, 0.9409, -0.7691, 0.2707, 0.579, -0.7691, 0.2707, 0.579, -0.7691, 0.2707, 0.579, -0.7691, 0.2707, 0.579])] * 3)])
me_plane_130 = bpy.data.meshes.new('Plane.130')
me_plane_130.from_pydata([(-0.1867, 0.008986, 0.02539), (0.07887, 0.01564, 0.1691), (-0.1758, 0.005962, 0.001241), (0.08976, 0.01264, 0.1449), (-0.08125, 0.9971, -0.04012), (0.01602, 1.002, 0.0316), (-0.07037, 0.9941, -0.06426), (0.02691, 0.9991, 0.007455), (0.1077, 0.2305, 0.1264), (-0.08165, 0.225, 0.01627), (0.09686, 0.2335, 0.1506), (-0.09254, 0.228, 0.04041), (-0.09831, 0.696, -0.06145), (0.03607, 0.7014, 0.02596), (0.02518, 0.7044, 0.05011), (-0.1092, 0.699, -0.03731), (-0.04494, 0.01126, 0.08903), (-0.03405, 0.008235, 0.06488), (-0.03035, 0.9979, -0.01726), (-0.01946, 0.9949, -0.04141), (0.007588, 0.2296, 0.08536), (0.01848, 0.2266, 0.06121), (-0.03558, 0.7002, -0.004257), (-0.02469, 0.6972, -0.0284), (-0.02403, 1.243, 0.02801), (-0.01668, 1.243, 0.03131), (-0.01315, 1.24, 0.003862), (-0.005792, 1.24, 0.007163), (-0.02067, 1.243, 0.02952), (-0.009784, 1.24, 0.005371)], [], [(16, 17, 3, 1), (4, 18, 28, 24), (23, 12, 6, 19), (14, 13, 7, 5), (22, 14, 5, 18), (12, 15, 4, 6), (2, 0, 11, 9), (16, 1, 10, 20), (1, 3, 8, 10), (17, 2, 9, 21), (9, 11, 15, 12), (20, 10, 14, 22), (10, 8, 13, 14), (21, 9, 12, 23), (8, 21, 23, 13), (11, 20, 22, 15), (3, 17, 21, 8), (0, 16, 20, 11), (15, 22, 18, 4), (13, 23, 19, 7), (7, 19, 29, 27), (0, 2, 17, 16), (28, 25, 27, 29), (24, 28, 29, 26), (19, 6, 26, 29), (5, 7, 27, 25), (18, 5, 25, 28), (6, 4, 24, 26)])
me_plane_130.polygons.foreach_set('use_smooth', [True] * 28)
_k = set([(0, 2), (0, 11), (0, 16), (1, 3), (1, 10), (1, 16), (2, 9), (2, 17), (3, 8), (3, 17), (4, 6), (4, 15), (4, 18), (4, 24), (5, 7), (5, 14), (5, 18), (5, 25), (6, 12), (6, 19), (6, 26), (7, 13), (7, 19), (7, 27), (8, 10), (8, 13), (8, 21), (9, 11), (9, 12), (9, 21), (10, 14), (10, 20), (11, 15), (11, 20), (12, 15), (12, 23), (13, 14), (13, 23), (14, 22), (15, 22), (16, 17), (16, 20), (17, 21), (18, 22), (18, 28), (19, 23), (19, 29), (20, 22), (21, 23), (24, 26), (24, 28), (25, 27), (25, 28), (26, 29), (27, 29)])
me_plane_130.attributes.new('sharp_edge', 'BOOLEAN', 'EDGE').data.foreach_set('value', [ (min(e.vertices), max(e.vertices)) in _k for e in me_plane_130.edges])
me_plane_130.materials.append(mat_green_grass)
me_plane_130.use_remesh_preserve_volume = False
me_plane_130.use_remesh_preserve_attributes = False
me_plane_130.use_mirror_vertex_groups = False
me_plane_130.update()
me_plane_130.normals_split_custom_set([tuple(v) for v in zip(*[iter([-0.03471, -0.9935, 0.1083, -0.03471, -0.9935, 0.1083, -0.03471, -0.9935, 0.1083, -0.03471, -0.9935, 0.1083, -0.4024, -0.1565, 0.902, -0.4024, -0.1565, 0.902, -0.4024, -0.1565, 0.902, -0.4024, -0.1565, 0.902, 0.4097, -0.047, -0.911, 0.4097, -0.047, -0.911, 0.4097, -0.047, -0.911, 0.4097, -0.047, -0.911, 0.9128, 0.05329, 0.4049, 0.9128, 0.05329, 0.4049, 0.9128, 0.05329, 0.4049, 0.9128, 0.05329, 0.4049, -0.6949, 0.03343, 0.7183, -0.6949, 0.03343, 0.7183, -0.6949, 0.03343, 0.7183, -0.6949, 0.03343, 0.7183, -0.9048, 0.08089, -0.4181, -0.9048, 0.08089, -0.4181, -0.9048, 0.08089, -0.4181, -0.9048, 0.08089, -0.4181, -0.8233, 0.3827, -0.4192, -0.8233, 0.3827, -0.4192, -0.8233, 0.3827, -0.4192, -0.8233, 0.3827, -0.4192, -0.5618, 0.1322, 0.8166, -0.5618, 0.1322, 0.8166, -0.5618, 0.1322, 0.8166, -0.5618, 0.1322, 0.8166, 0.909, -0.03993, 0.4148, 0.909, -0.03993, 0.4148, 0.909, -0.03993, 0.4148, 0.909, -0.03993, 0.4148, 0.4084, -0.1135, -0.9057, 0.4084, -0.1135, -0.9057, 0.4084, -0.1135, -0.9057, 0.4084, -0.1135, -0.9057, -0.9118, -0.09806, -0.3988, -0.9118, -0.09806, -0.3988, -0.9118, -0.09806, -0.3988, -0.9118, -0.09806, -0.3988, -0.624, 0.08082, 0.7772, -0.624, 0.08082, 0.7772, -0.624, 0.08082, 0.7772, -0.624, 0.08082, 0.7772, 0.8996, 0.2177, 0.3786, 0.8996, 0.2177, 0.3786, 0.8996, 0.2177, 0.3786, 0.8996, 0.2177, 0.3786, 0.4076, -0.1346, -0.9032, 0.4076, -0.1346, -0.9032, 0.4076, -0.1346, -0.9032, 0.4076, -0.1346, -0.9032, 0.624, -0.08082, -0.7772, 0.624, -0.08082, -0.7772, 0.624, -0.08082, -0.7772, 0.624, -0.08082, -0.7772, -0.4076, 0.1346, 0.9032, -0.4076, 0.1346, 0.9032, -0.4076, 0.1346, 0.9032, -0.4076, 0.1346, 0.9032, 0.5618, -0.1322, -0.8166, 0.5618, -0.1322, -0.8166, 0.5618, -0.1322, -0.8166, 0.5618, -0.1322, -0.8166, -0.4084, 0.1135, 0.9057, -0.4084, 0.1135, 0.9057, -0.4084, 0.1135, 0.9057, -0.4084, 0.1135, 0.9057, -0.4097, 0.047, 0.911, -0.4097, 0.047, 0.911, -0.4097, 0.047, 0.911, -0.4097, 0.047, 0.911, 0.6949, -0.03343, -0.7184, 0.6949, -0.03343, -0.7184, 0.6949, -0.03343, -0.7184, 0.6949, -0.03343, -0.7184, 0.7013, 0.1008, -0.7057, 0.7013, 0.1008, -0.7057, 0.7013, 0.1008, -0.7057, 0.7013, 0.1008, -0.7057, -0.03321, -0.9934, 0.1095, -0.03321, -0.9934, 0.1095, -0.03321, -0.9934, 0.1095, -0.03321, -0.9934, 0.1095, 0.03321, 0.9934, -0.1095, 0.03321, 0.9934, -0.1095, 0.03321, 0.9934, -0.1095, 0.03321, 0.9934, -0.1095, 0.03322, 0.9934, -0.1095, 0.03321, 0.9934, -0.1095, 0.03321, 0.9934, -0.1095, 0.03322, 0.9934, -0.1095, 0.4024, 0.1565, -0.902, 0.4024, 0.1565, -0.902, 0.4024, 0.1565, -0.902, 0.4024, 0.1565, -0.902, 0.9103, 0.1241, 0.3949, 0.9103, 0.1241, 0.3949, 0.9103, 0.1241, 0.3949, 0.9103, 0.1241, 0.3949, -0.7014, -0.1008, 0.7056, -0.7014, -0.1008, 0.7056, -0.7014, -0.1008, 0.7056, -0.7014, -0.1008, 0.7056, -0.8497, 0.3152, -0.4226, -0.8497, 0.3152, -0.4226, -0.8497, 0.3152, -0.4226, -0.8497, 0.3152, -0.4226])] * 3)])
me_plane_129 = bpy.data.meshes.new('Plane.129')
me_plane_129.from_pydata([(-0.1241, 0.002338, -0.1783), (-0.05035, 0.01476, 0.1141), (-0.09895, -4.132e-05, -0.1867), (-0.02516, 0.0124, 0.1057), (0.01314, 0.8399, -0.06593), (0.02608, 0.8468, 0.05413), (0.03833, 0.8376, -0.07428), (0.05127, 0.8444, 0.04578), (0.04092, 0.2274, 0.06552), (-0.005989, 0.2179, -0.1482), (0.01573, 0.2298, 0.07388), (-0.03117, 0.2203, -0.1399), (0.04265, 0.5185, -0.1636), (0.06914, 0.5266, -0.005605), (0.04395, 0.529, 0.002748), (0.01746, 0.5209, -0.1552), (-0.07511, 0.007866, -0.03104), (-0.04993, 0.005487, -0.0394), (0.03074, 0.8419, -0.01305), (0.05593, 0.8395, -0.0214), (0.003447, 0.2242, -0.03587), (0.02863, 0.2218, -0.04422), (0.04292, 0.5237, -0.07873), (0.06811, 0.5214, -0.08708), (0.09406, 1.061, -0.0988), (0.0966, 1.061, -0.09116), (0.1192, 1.058, -0.1072), (0.1218, 1.058, -0.09951), (0.09522, 1.061, -0.09531), (0.1204, 1.058, -0.1037)], [], [(16, 17, 3, 1), (4, 18, 28, 24), (23, 12, 6, 19), (14, 13, 7, 5), (22, 14, 5, 18), (12, 15, 4, 6), (2, 0, 11, 9), (16, 1, 10, 20), (1, 3, 8, 10), (17, 2, 9, 21), (9, 11, 15, 12), (20, 10, 14, 22), (10, 8, 13, 14), (21, 9, 12, 23), (8, 21, 23, 13), (11, 20, 22, 15), (3, 17, 21, 8), (0, 16, 20, 11), (15, 22, 18, 4), (13, 23, 19, 7), (7, 19, 29, 27), (0, 2, 17, 16), (28, 25, 27, 29), (24, 28, 29, 26), (19, 6, 26, 29), (5, 7, 27, 25), (18, 5, 25, 28), (6, 4, 24, 26)])
me_plane_129.polygons.foreach_set('use_smooth', [True] * 28)
_k = set([(0, 2), (0, 11), (0, 16), (1, 3), (1, 10), (1, 16), (2, 9), (2, 17), (3, 8), (3, 17), (4, 6), (4, 15), (4, 18), (4, 24), (5, 7), (5, 14), (5, 18), (5, 25), (6, 12), (6, 19), (6, 26), (7, 13), (7, 19), (7, 27), (8, 10), (8, 13), (8, 21), (9, 11), (9, 12), (9, 21), (10, 14), (10, 20), (11, 15), (11, 20), (12, 15), (12, 23), (13, 14), (13, 23), (14, 22), (15, 22), (16, 17), (16, 20), (17, 21), (18, 22), (18, 28), (19, 23), (19, 29), (20, 22), (21, 23), (24, 26), (24, 28), (25, 27), (25, 28), (26, 29), (27, 29)])
me_plane_129.attributes.new('sharp_edge', 'BOOLEAN', 'EDGE').data.foreach_set('value', [ (min(e.vertices), max(e.vertices)) in _k for e in me_plane_129.edges])
me_plane_129.materials.append(mat_green_grass)
me_plane_129.use_remesh_preserve_volume = False
me_plane_129.use_remesh_preserve_attributes = False
me_plane_129.use_mirror_vertex_groups = False
me_plane_129.update()
me_plane_129.normals_split_custom_set([tuple(v) for v in zip(*[iter([-0.07366, -0.9955, 0.05992, -0.07366, -0.9955, 0.05992, -0.07366, -0.9955, 0.05992, -0.07366, -0.9955, 0.05992, -0.8866, 0.3671, 0.2814, -0.8866, 0.3671, 0.2814, -0.8866, 0.3671, 0.2814, -0.8866, 0.3671, 0.2814, 0.9427, 0.1017, -0.3176, 0.9427, 0.1017, -0.3176, 0.9427, 0.1017, -0.3176, 0.9427, 0.1017, -0.3176, 0.3004, -0.1358, 0.9441, 0.3004, -0.1358, 0.9441, 0.3004, -0.1358, 0.9441, 0.3004, -0.1358, 0.9441, -0.9988, -0.04323, -0.0215, -0.9988, -0.04323, -0.0215, -0.9988, -0.04323, -0.0215, -0.9988, -0.04323, -0.0215, -0.2826, 0.2549, -0.9247, -0.2826, 0.2549, -0.9247, -0.2826, 0.2549, -0.9247, -0.2826, 0.2549, -0.9247, -0.2782, 0.2806, -0.9186, -0.2782, 0.2806, -0.9186, -0.2782, 0.2806, -0.9186, -0.2782, 0.2806, -0.9186, -0.9374, 0.3269, 0.1203, -0.9374, 0.3269, 0.1203, -0.9374, 0.3269, 0.1203, -0.9374, 0.3269, 0.1203, 0.3204, 0.07813, 0.9441, 0.3204, 0.07813, 0.9441, 0.3204, 0.07813, 0.9441, 0.3204, 0.07813, 0.9441, 0.8984, -0.3326, -0.2866, 0.8984, -0.3326, -0.2866, 0.8984, -0.3326, -0.2866, 0.8984, -0.3326, -0.2866, -0.3146, 0.002495, -0.9492, -0.3146, 0.002495, -0.9492, -0.3146, 0.002495, -0.9492, -0.3146, 0.002495, -0.9492, -0.9904, 0.1238, 0.06195, -0.9904, 0.1238, 0.06195, -0.9904, 0.1238, 0.06195, -0.9904, 0.1238, 0.06195, 0.325, 0.1896, 0.9265, 0.325, 0.1896, 0.9265, 0.325, 0.1896, 0.9265, 0.325, 0.1896, 0.9265, 0.9373, -0.1673, -0.3057, 0.9373, -0.1673, -0.3057, 0.9373, -0.1673, -0.3057, 0.9373, -0.1673, -0.3057, 0.9904, -0.1238, -0.06195, 0.9904, -0.1238, -0.06195, 0.9904, -0.1238, -0.06195, 0.9904, -0.1238, -0.06195, -0.9373, 0.1673, 0.3057, -0.9373, 0.1673, 0.3057, -0.9373, 0.1673, 0.3057, -0.9373, 0.1673, 0.3057, 0.9374, -0.3269, -0.1202, 0.9374, -0.3269, -0.1202, 0.9374, -0.3269, -0.1202, 0.9374, -0.3269, -0.1202, -0.8984, 0.3326, 0.2866, -0.8984, 0.3326, 0.2866, -0.8984, 0.3326, 0.2866, -0.8984, 0.3326, 0.2866, -0.9427, -0.1017, 0.3176, -0.9427, -0.1017, 0.3176, -0.9427, -0.1017, 0.3176, -0.9427, -0.1017, 0.3176, 0.9988, 0.04324, 0.02144, 0.9988, 0.04324, 0.02144, 0.9988, 0.04324, 0.02144, 0.9988, 0.04324, 0.02144, 0.9617, -0.2668, 0.06302, 0.9617, -0.2668, 0.06302, 0.9617, -0.2668, 0.06302, 0.9617, -0.2668, 0.06302, -0.07352, -0.9954, 0.06184, -0.07352, -0.9954, 0.06184, -0.07352, -0.9954, 0.06184, -0.07352, -0.9954, 0.06184, 0.07352, 0.9954, -0.06183, 0.07352, 0.9954, -0.0618, 0.07352, 0.9954, -0.0618, 0.07352, 0.9954, -0.06183, 0.07352, 0.9954, -0.06186, 0.07352, 0.9954, -0.06183, 0.07352, 0.9954, -0.06183, 0.07352, 0.9954, -0.06186, 0.8866, -0.3671, -0.2814, 0.8866, -0.3671, -0.2814, 0.8866, -0.3671, -0.2814, 0.8866, -0.3671, -0.2814, 0.3183, 0.4584, 0.8298, 0.3183, 0.4584, 0.8298, 0.3183, 0.4584, 0.8298, 0.3183, 0.4584, 0.8298, -0.9617, 0.2669, -0.06297, -0.9617, 0.2669, -0.06297, -0.9617, 0.2669, -0.06297, -0.9617, 0.2669, -0.06297, -0.3168, -0.02506, -0.9481, -0.3168, -0.02506, -0.9481, -0.3168, -0.02506, -0.9481, -0.3168, -0.02506, -0.9481])] * 3)])
me_plane_128 = bpy.data.meshes.new('Plane.128')
me_plane_128.from_pydata([(0.06611, -0.005679, -0.1468), (-0.009854, 0.008338, 0.1461), (0.09224, -0.004486, -0.1421), (0.01628, 0.009558, 0.1508), (-0.01671, 1.068, -0.1353), (-0.06319, 1.073, -0.02345), (0.009423, 1.069, -0.1306), (-0.03706, 1.074, -0.01875), (-0.02394, 0.2306, 0.1965), (0.03775, 0.2209, -0.01421), (-0.05007, 0.2294, 0.1918), (0.01162, 0.2197, -0.0189), (0.1095, 0.5805, -0.1979), (0.05663, 0.5877, -0.04616), (0.0305, 0.5865, -0.05085), (0.08333, 0.5793, -0.2026), (0.03824, 0.002224, 0.006386), (0.06437, 0.003418, 0.01108), (-0.02671, 1.071, -0.08033), (-0.0005826, 1.072, -0.07564), (-0.008064, 0.2252, 0.08925), (0.01807, 0.2264, 0.09395), (0.06886, 0.5834, -0.1231), (0.09499, 0.5846, -0.1184), (0.0271, 1.254, -0.03053), (0.02565, 1.254, -0.02259), (0.05323, 1.255, -0.02584), (0.05178, 1.256, -0.01789), (0.02644, 1.254, -0.0269), (0.05257, 1.255, -0.02221)], [], [(16, 17, 3, 1), (4, 18, 28, 24), (23, 12, 6, 19), (14, 13, 7, 5), (22, 14, 5, 18), (12, 15, 4, 6), (2, 0, 11, 9), (16, 1, 10, 20), (1, 3, 8, 10), (17, 2, 9, 21), (9, 11, 15, 12), (20, 10, 14, 22), (10, 8, 13, 14), (21, 9, 12, 23), (8, 21, 23, 13), (11, 20, 22, 15), (3, 17, 21, 8), (0, 16, 20, 11), (15, 22, 18, 4), (13, 23, 19, 7), (7, 19, 29, 27), (0, 2, 17, 16), (28, 25, 27, 29), (24, 28, 29, 26), (19, 6, 26, 29), (5, 7, 27, 25), (18, 5, 25, 28), (6, 4, 24, 26)])
me_plane_128.polygons.foreach_set('use_smooth', [True] * 28)
_k = set([(0, 2), (0, 11), (0, 16), (1, 3), (1, 10), (1, 16), (2, 9), (2, 17), (3, 8), (3, 17), (4, 6), (4, 15), (4, 18), (4, 24), (5, 7), (5, 14), (5, 18), (5, 25), (6, 12), (6, 19), (6, 26), (7, 13), (7, 19), (7, 27), (8, 10), (8, 13), (8, 21), (9, 11), (9, 12), (9, 21), (10, 14), (10, 20), (11, 15), (11, 20), (12, 15), (12, 23), (13, 14), (13, 23), (14, 22), (15, 22), (16, 17), (16, 20), (17, 21), (18, 22), (18, 28), (19, 23), (19, 29), (20, 22), (21, 23), (24, 26), (24, 28), (25, 27), (25, 28), (26, 29), (27, 29)])
me_plane_128.attributes.new('sharp_edge', 'BOOLEAN', 'EDGE').data.foreach_set('value', [ (min(e.vertices), max(e.vertices)) in _k for e in me_plane_128.edges])
me_plane_128.materials.append(mat_green_grass)
me_plane_128.use_remesh_preserve_volume = False
me_plane_128.use_remesh_preserve_attributes = False
me_plane_128.use_mirror_vertex_groups = False
me_plane_128.update()
me_plane_128.normals_split_custom_set([tuple(v) for v in zip(*[iter([0.03599, -0.9978, 0.05615, 0.03599, -0.9978, 0.05615, 0.03599, -0.9978, 0.05615, 0.03599, -0.9978, 0.05615, -0.9281, 0.3229, -0.1855, -0.9281, 0.3229, -0.1855, -0.9281, 0.3229, -0.1855, -0.9281, 0.3229, -0.1855, 0.9701, 0.1755, 0.1675, 0.9701, 0.1755, 0.1675, 0.9701, 0.1755, 0.1675, 0.9701, 0.1755, 0.1675, -0.1721, -0.08838, 0.9811, -0.1721, -0.08838, 0.9811, -0.1721, -0.08838, 0.9811, -0.1721, -0.08838, 0.9811, -0.86, -0.1316, -0.493, -0.86, -0.1316, -0.493, -0.86, -0.1316, -0.493, -0.86, -0.1316, -0.493, 0.1668, 0.1679, -0.9716, 0.1668, 0.1679, -0.9716, 0.1668, 0.1679, -0.9716, 0.1668, 0.1679, -0.9716, 0.129, 0.5128, -0.8488, 0.129, 0.5128, -0.8488, 0.129, 0.5128, -0.8488, 0.129, 0.5128, -0.8488, -0.9352, -0.0825, -0.3443, -0.9352, -0.0825, -0.3443, -0.9352, -0.0825, -0.3443, -0.9352, -0.0825, -0.3443, -0.1618, -0.2281, 0.9601, -0.1618, -0.2281, 0.9601, -0.1618, -0.2281, 0.9601, -0.1618, -0.2281, 0.9601, 0.9755, 0.1393, 0.1703, 0.9755, 0.1393, 0.1703, 0.9755, 0.1393, 0.1703, 0.9755, 0.1393, 0.1703, 0.1765, -0.4754, -0.8619, 0.1765, -0.4754, -0.8619, 0.1765, -0.4754, -0.8619, 0.1765, -0.4754, -0.8619, -0.9077, -0.06395, -0.4147, -0.9077, -0.06395, -0.4147, -0.9077, -0.06395, -0.4147, -0.9077, -0.06395, -0.4147, -0.1701, 0.5798, 0.7968, -0.1701, 0.5798, 0.7968, -0.1701, 0.5798, 0.7968, -0.1701, 0.5798, 0.7968, 0.9778, -0.1015, 0.1832, 0.9778, -0.1015, 0.1832, 0.9778, -0.1015, 0.1832, 0.9778, -0.1015, 0.1832, 0.9077, 0.06395, 0.4147, 0.9077, 0.06395, 0.4147, 0.9077, 0.06395, 0.4147, 0.9077, 0.06395, 0.4147, -0.9778, 0.1015, -0.1832, -0.9778, 0.1015, -0.1832, -0.9778, 0.1015, -0.1832, -0.9778, 0.1015, -0.1832, 0.9352, 0.0825, 0.3443, 0.9352, 0.0825, 0.3443, 0.9352, 0.0825, 0.3443, 0.9352, 0.0825, 0.3443, -0.9755, -0.1393, -0.1703, -0.9755, -0.1393, -0.1703, -0.9755, -0.1393, -0.1703, -0.9755, -0.1393, -0.1703, -0.9701, -0.1755, -0.1675, -0.9701, -0.1755, -0.1675, -0.9701, -0.1755, -0.1675, -0.9701, -0.1755, -0.1675, 0.86, 0.1316, 0.493, 0.86, 0.1316, 0.493, 0.86, 0.1316, 0.493, 0.86, 0.1316, 0.493, 0.7834, -0.3783, 0.4931, 0.7834, -0.3783, 0.4931, 0.7834, -0.3783, 0.4931, 0.7834, -0.3783, 0.4931, 0.03518, -0.9977, 0.05789, 0.03518, -0.9977, 0.05789, 0.03518, -0.9977, 0.05789, 0.03518, -0.9977, 0.05789, -0.03518, 0.9977, -0.05787, -0.03518, 0.9977, -0.05787, -0.03518, 0.9977, -0.05787, -0.03518, 0.9977, -0.05787, -0.03518, 0.9977, -0.05787, -0.03518, 0.9977, -0.05787, -0.03518, 0.9977, -0.05787, -0.03518, 0.9977, -0.05787, 0.9281, -0.3229, 0.1855, 0.9281, -0.3229, 0.1855, 0.9281, -0.3229, 0.1855, 0.9281, -0.3229, 0.1855, -0.1799, 0.08348, 0.9801, -0.1799, 0.08348, 0.9801, -0.1799, 0.08348, 0.9801, -0.1799, 0.08348, 0.9801, -0.7835, 0.3783, -0.493, -0.7835, 0.3783, -0.493, -0.7835, 0.3783, -0.493, -0.7835, 0.3783, -0.493, 0.1364, 0.4614, -0.8766, 0.1364, 0.4614, -0.8766, 0.1364, 0.4614, -0.8766, 0.1364, 0.4614, -0.8766])] * 3)])

# ---- objects
ob_grass_11 = bpy.data.objects.new('Grass.11', me_plane_137)
ob_grass_15 = bpy.data.objects.new('Grass.15', me_plane_141)
ob_grass_14 = bpy.data.objects.new('Grass.14', me_plane_140)
ob_grass_13 = bpy.data.objects.new('Grass.13', me_plane_139)
ob_grass_12 = bpy.data.objects.new('Grass.12', me_plane_138)
ob_grass_6 = bpy.data.objects.new('Grass.6', me_plane_132)
ob_grass_10 = bpy.data.objects.new('Grass.10', me_plane_136)
ob_grass_9 = bpy.data.objects.new('Grass.9', me_plane_135)
ob_grass_8 = bpy.data.objects.new('Grass.8', me_plane_134)
ob_grass_7 = bpy.data.objects.new('Grass.7', me_plane_133)
ob_grass_1 = bpy.data.objects.new('Grass.1', me_plane_127)
ob_grass_5 = bpy.data.objects.new('Grass.5', me_plane_131)
ob_grass_4 = bpy.data.objects.new('Grass.4', me_plane_130)
ob_grass_3 = bpy.data.objects.new('Grass.3', me_plane_129)
ob_grass_2 = bpy.data.objects.new('Grass.2', me_plane_128)

# ---- transforms, parenting, visibility, modifiers, constraints
ob_grass_11.location = (-0.7815, 0.05919, -0.06438)
ob_grass_11.color = (0.8, 0.8, 0.8, 1.0)
ob_grass_11.lineart.crease_threshold = 0.0
ob_grass_15.parent = ob_grass_11
ob_grass_15.matrix_parent_inverse = Matrix(((1.0, 0.0, 0.0, 0.7815), (0.0, 1.0, 0.0, -0.05919), (0.0, 0.0, 1.0, 0.06438), (0.0, 0.0, 0.0, 1.0)))
ob_grass_15.location = (-0.1665, 0.06201, -0.4322)
ob_grass_15.color = (0.8, 0.8, 0.8, 1.0)
ob_grass_15.lineart.crease_threshold = 0.0
ob_grass_14.parent = ob_grass_11
ob_grass_14.matrix_parent_inverse = Matrix(((1.0, 0.0, 0.0, 0.7815), (0.0, 1.0, 0.0, -0.05919), (0.0, 0.0, 1.0, 0.06438), (0.0, 0.0, 0.0, 1.0)))
ob_grass_14.location = (-0.3616, 0.06179, -0.8254)
ob_grass_14.color = (0.8, 0.8, 0.8, 1.0)
ob_grass_14.lineart.crease_threshold = 0.0
ob_grass_13.parent = ob_grass_11
ob_grass_13.matrix_parent_inverse = Matrix(((1.0, 0.0, 0.0, 0.7815), (0.0, 1.0, 0.0, -0.05919), (0.0, 0.0, 1.0, 0.06438), (0.0, 0.0, 0.0, 1.0)))
ob_grass_13.location = (-0.3512, 0.06161, 0.1693)
ob_grass_13.color = (0.8, 0.8, 0.8, 1.0)
ob_grass_13.lineart.crease_threshold = 0.0
ob_grass_12.parent = ob_grass_11
ob_grass_12.matrix_parent_inverse = Matrix(((1.0, 0.0, 0.0, 0.7815), (0.0, 1.0, 0.0, -0.05919), (0.0, 0.0, 1.0, 0.06438), (0.0, 0.0, 0.0, 1.0)))
ob_grass_12.location = (0.113, 0.06433, -0.198)
ob_grass_12.color = (0.8, 0.8, 0.8, 1.0)
ob_grass_12.lineart.crease_threshold = 0.0
ob_grass_6.location = (0.4008, 0.05919, -0.6836)
ob_grass_6.color = (0.8, 0.8, 0.8, 1.0)
ob_grass_6.lineart.crease_threshold = 0.0
ob_grass_10.parent = ob_grass_6
ob_grass_10.matrix_parent_inverse = Matrix(((1.0, 0.0, 0.0, -0.4008), (0.0, 1.0, 0.0, -0.05919), (0.0, 0.0, 1.0, 0.6836), (0.0, 0.0, 0.0, 1.0)))
ob_grass_10.location = (1.283, 0.06433, -0.8172)
ob_grass_10.color = (0.8, 0.8, 0.8, 1.0)
ob_grass_10.lineart.crease_threshold = 0.0
ob_grass_9.parent = ob_grass_6
ob_grass_9.matrix_parent_inverse = Matrix(((1.0, 0.0, 0.0, -0.4008), (0.0, 1.0, 0.0, -0.05919), (0.0, 0.0, 1.0, 0.6836), (0.0, 0.0, 0.0, 1.0)))
ob_grass_9.location = (0.8729, 0.06161, -0.4499)
ob_grass_9.color = (0.8, 0.8, 0.8, 1.0)
ob_grass_9.lineart.crease_threshold = 0.0
ob_grass_8.parent = ob_grass_6
ob_grass_8.matrix_parent_inverse = Matrix(((1.0, 0.0, 0.0, -0.4008), (0.0, 1.0, 0.0, -0.05919), (0.0, 0.0, 1.0, 0.6836), (0.0, 0.0, 0.0, 1.0)))
ob_grass_8.location = (0.8983, 0.05583, -1.445)
ob_grass_8.color = (0.8, 0.8, 0.8, 1.0)
ob_grass_8.lineart.crease_threshold = 0.0
ob_grass_7.parent = ob_grass_6
ob_grass_7.matrix_parent_inverse = Matrix(((1.0, 0.0, 0.0, -0.4008), (0.0, 1.0, 0.0, -0.05919), (0.0, 0.0, 1.0, 0.6836), (0.0, 0.0, 0.0, 1.0)))
ob_grass_7.location = (1.004, 0.06797, -1.051)
ob_grass_7.color = (0.8, 0.8, 0.8, 1.0)
ob_grass_7.lineart.crease_threshold = 0.0
ob_grass_1.location = (0.2091, 0.06515, 0.7405)
ob_grass_1.color = (0.8, 0.8, 0.8, 1.0)
ob_grass_1.lineart.crease_threshold = 0.0
ob_grass_5.parent = ob_grass_1
ob_grass_5.matrix_parent_inverse = Matrix(((1.0, 0.0, 0.0, -0.2091), (0.0, 1.0, 0.0, -0.06515), (0.0, 0.0, 1.0, -0.7405), (0.0, 0.0, 0.0, 1.0)))
ob_grass_5.location = (0.8242, 0.06797, 0.3727)
ob_grass_5.color = (0.8, 0.8, 0.8, 1.0)
ob_grass_5.lineart.crease_threshold = 0.0
ob_grass_4.parent = ob_grass_1
ob_grass_4.matrix_parent_inverse = Matrix(((1.0, 0.0, 0.0, -0.2091), (0.0, 1.0, 0.0, -0.06515), (0.0, 0.0, 1.0, -0.7405), (0.0, 0.0, 0.0, 1.0)))
ob_grass_4.location = (0.6291, 0.05583, -0.02045)
ob_grass_4.color = (0.8, 0.8, 0.8, 1.0)
ob_grass_4.lineart.crease_threshold = 0.0
ob_grass_3.parent = ob_grass_1
ob_grass_3.matrix_parent_inverse = Matrix(((1.0, 0.0, 0.0, -0.2091), (0.0, 1.0, 0.0, -0.06515), (0.0, 0.0, 1.0, -0.7405), (0.0, 0.0, 0.0, 1.0)))
ob_grass_3.location = (0.6395, 0.05565, 0.9742)
ob_grass_3.color = (0.8, 0.8, 0.8, 1.0)
ob_grass_3.lineart.crease_threshold = 0.0
ob_grass_2.parent = ob_grass_1
ob_grass_2.matrix_parent_inverse = Matrix(((1.0, 0.0, 0.0, -0.2091), (0.0, 1.0, 0.0, -0.06515), (0.0, 0.0, 1.0, -0.7405), (0.0, 0.0, 0.0, 1.0)))
ob_grass_2.location = (1.104, 0.06433, 0.6069)
ob_grass_2.color = (0.8, 0.8, 0.8, 1.0)
ob_grass_2.lineart.crease_threshold = 0.0

# ---- collection membership
col_collection_1.objects.link(ob_grass_11)
col_collection_1.objects.link(ob_grass_15)
col_collection_1.objects.link(ob_grass_14)
col_collection_1.objects.link(ob_grass_13)
col_collection_1.objects.link(ob_grass_12)
col_collection_1.objects.link(ob_grass_6)
col_collection_1.objects.link(ob_grass_10)
col_collection_1.objects.link(ob_grass_9)
col_collection_1.objects.link(ob_grass_8)
col_collection_1.objects.link(ob_grass_7)
col_collection_1.objects.link(ob_grass_1)
col_collection_1.objects.link(ob_grass_5)
col_collection_1.objects.link(ob_grass_4)
col_collection_1.objects.link(ob_grass_3)
col_collection_1.objects.link(ob_grass_2)

# ---- scene / render settings (as saved in the file)
scene.frame_start = 1; scene.frame_end = 250; scene.frame_set(1)
scene.render.engine = 'BLENDER_EEVEE_NEXT'
scene.render.resolution_percentage = 50
scene.render.dither_intensity = 0.0
scene.cycles.use_denoising = False
scene.cycles.samples = 10
scene.cycles.sampling_pattern = 'TABULATED_SOBOL'
scene.cycles.light_sampling_threshold = 0.0
scene.cycles.use_adaptive_sampling = False
scene.cycles.use_light_tree = False
scene.cycles.blur_glossy = 0.0
scene.cycles.pixel_filter_type = 'GAUSSIAN'
scene.cycles.sample_clamp_indirect = 0.0
scene.view_settings.view_transform = 'Standard'
bpy.context.view_layer.update()

# ---- added for rendering (the .blend has no active camera and no usable light): camera, sun
cam_auto = bpy.data.cameras.new('AutoCamera')
cam_auto.lens = 50.0
cam_auto.sensor_width = 36.0
cam_auto.clip_end = 1000.0
ob_auto_camera = bpy.data.objects.new('AutoCamera', cam_auto)
scene.collection.objects.link(ob_auto_camera)
ob_auto_camera.location = (3.6545, -3.3668, 2.49282)
ob_auto_camera.rotation_euler = (1.09748, -7.21219e-08, 0.694738)
scene.camera = ob_auto_camera
light_auto_sun = bpy.data.lights.new('AutoSun', 'SUN')
light_auto_sun.energy = 3.0
light_auto_sun.angle = 0.0523599
ob_auto_sun = bpy.data.objects.new('AutoSun', light_auto_sun)
scene.collection.objects.link(ob_auto_sun)
ob_auto_sun.rotation_euler = (0.872665, 0.174533, 0.523599)
bpy.context.view_layer.update()
